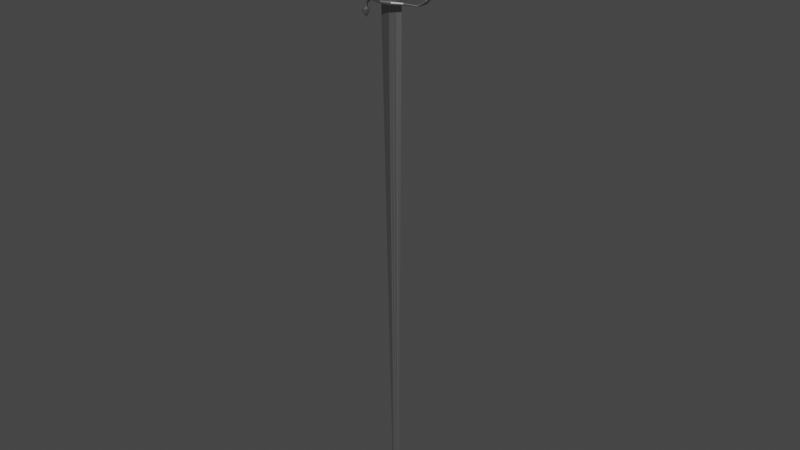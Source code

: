 # Source: LP_Degen_Unity.blend  (saved by Blender 2.82.7; exported with 4.5.12 LTS)
import bpy
from mathutils import Matrix  # noqa: F401  (used for matrix-valued properties, if any)

bpy.ops.wm.read_factory_settings(use_empty=True)
scene = bpy.context.scene
scene.name = 'Scene'

# ---- collections
col_collection = bpy.data.collections.new('Collection'); scene.collection.children.link(col_collection)

# ---- materials (node trees are filled in below, after node groups)
mat_material_001 = bpy.data.materials.new('Material.001')
mat_material_001.use_transparent_shadow = False
mat_material_002 = bpy.data.materials.new('Material.002')
mat_material_002.use_transparent_shadow = False
mat_material_003 = bpy.data.materials.new('Material.003')
mat_material_003.use_transparent_shadow = False
mat_material_004 = bpy.data.materials.new('Material.004')
mat_material_004.use_transparent_shadow = False

# ---- material node trees
mat_material_001.use_nodes = True; mat_material_001.node_tree.nodes.clear()
_N = mat_material_001.node_tree.nodes; _L = mat_material_001.node_tree.links
n0 = _N.new('ShaderNodeOutputMaterial'); n0.name = 'Material Output'; n0.location = (300, 300)
n1 = _N.new('ShaderNodeBsdfPrincipled'); n1.name = 'Principled BSDF'; n1.location = (10, 300)
n1.distribution = 'GGX'
n1.subsurface_method = 'BURLEY'
n1.inputs[0].default_value = (0.3931, 0.3931, 0.3931, 1.0)
n1.inputs[1].default_value = 1.0
n1.inputs[3].default_value = 1.45
n1.inputs[13].default_value = 1.0
n1.inputs[27].default_value = (0.0, 0.0, 0.0, 1.0)
n1.inputs[28].default_value = 1.0
_L.new(n1.outputs[0], n0.inputs[0])
n0.is_active_output = True
mat_material_002.use_nodes = True; mat_material_002.node_tree.nodes.clear()
_N = mat_material_002.node_tree.nodes; _L = mat_material_002.node_tree.links
n0 = _N.new('ShaderNodeOutputMaterial'); n0.name = 'Material Output'; n0.location = (300, 300)
n1 = _N.new('ShaderNodeBsdfPrincipled'); n1.name = 'Principled BSDF'; n1.location = (10, 300)
n1.distribution = 'GGX'
n1.subsurface_method = 'BURLEY'
n1.inputs[0].default_value = (0.001547, 0.001547, 0.001547, 1.0)
n1.inputs[3].default_value = 1.45
n1.inputs[13].default_value = 0.0
n1.inputs[27].default_value = (0.0, 0.0, 0.0, 1.0)
n1.inputs[28].default_value = 1.0
_L.new(n1.outputs[0], n0.inputs[0])
n0.is_active_output = True
mat_material_003.use_nodes = True; mat_material_003.node_tree.nodes.clear()
_N = mat_material_003.node_tree.nodes; _L = mat_material_003.node_tree.links
n0 = _N.new('ShaderNodeOutputMaterial'); n0.name = 'Material Output'; n0.location = (300, 300)
n1 = _N.new('ShaderNodeBsdfPrincipled'); n1.name = 'Principled BSDF'; n1.location = (10, 300)
n1.distribution = 'GGX'
n1.subsurface_method = 'BURLEY'
n1.inputs[0].default_value = (0.02198, 0.02198, 0.02198, 1.0)
n1.inputs[1].default_value = 1.0
n1.inputs[3].default_value = 1.45
n1.inputs[13].default_value = 1.0
n1.inputs[27].default_value = (0.0, 0.0, 0.0, 1.0)
n1.inputs[28].default_value = 1.0
_L.new(n1.outputs[0], n0.inputs[0])
n0.is_active_output = True
mat_material_004.use_nodes = True; mat_material_004.node_tree.nodes.clear()
_N = mat_material_004.node_tree.nodes; _L = mat_material_004.node_tree.links
n0 = _N.new('ShaderNodeOutputMaterial'); n0.name = 'Material Output'; n0.location = (300, 300)
n1 = _N.new('ShaderNodeBsdfPrincipled'); n1.name = 'Principled BSDF'; n1.location = (10, 300)
n1.distribution = 'GGX'
n1.subsurface_method = 'BURLEY'
n1.inputs[0].default_value = (0.5277, 0.5277, 0.5277, 1.0)
n1.inputs[1].default_value = 1.0
n1.inputs[3].default_value = 1.45
n1.inputs[13].default_value = 1.0
n1.inputs[27].default_value = (0.0, 0.0, 0.0, 1.0)
n1.inputs[28].default_value = 1.0
_L.new(n1.outputs[0], n0.inputs[0])
n0.is_active_output = True

# ---- world
world_world = bpy.data.worlds.new('World'); scene.world = world_world
world_world.use_nodes = True; world_world.node_tree.nodes.clear()
_N = world_world.node_tree.nodes; _L = world_world.node_tree.links
n0 = _N.new('ShaderNodeOutputWorld'); n0.name = 'World Output'; n0.location = (300, 300)
n1 = _N.new('ShaderNodeBackground'); n1.name = 'Background'; n1.location = (10, 300)
n1.inputs[0].default_value = (0.05088, 0.05088, 0.05088, 1.0)
_L.new(n1.outputs[0], n0.inputs[0])
n0.is_active_output = True
world_world.color = (0.05088, 0.05088, 0.05088)
world_world.use_sun_shadow = False
world_world.sun_shadow_jitter_overblur = 0.0

# ---- meshes
me_cube_001 = bpy.data.meshes.new('Cube.001')
me_cube_001.from_pydata([(-0.05482, -3.996, 0.006361), (-0.329, -4.102, 1.28), (-0.05482, -3.844, 0.006361), (-0.329, -3.737, 1.28), (0.01886, -3.966, 0.006361), (0.2931, -4.102, 1.28), (0.01886, -3.873, 0.006361), (0.2931, -3.737, 1.28), (-0.01798, -3.912, 0.002264), (-0.01798, -3.559, 1.28), (-0.01798, -3.928, 0.002264), (-0.01798, -4.281, 1.28), (-0.1436, -4.102, 0.06252), (-0.1436, -3.737, 0.06252), (0.1077, -3.737, 0.06252), (0.1077, -4.102, 0.06252), (-0.01798, -4.281, 0.06252), (-0.01798, -3.559, 0.06252), (-0.1165, -3.798, 0.03224), (0.08058, -3.798, 0.03224), (0.08058, -4.041, 0.03224), (-0.01798, -4.16, 0.03224), (-0.01798, -3.679, 0.03224), (-0.1165, -4.041, 0.03224), (-0.07677, -3.92, 0.006361), (-0.5143, -3.92, 1.28), (0.04081, -3.92, 0.006361), (0.4783, -3.92, 1.28), (-0.01798, -3.92, 0.00107), (0.1825, -3.92, 0.06252), (-0.2184, -3.92, 0.06252), (-0.1752, -3.92, 0.03224), (0.1393, -3.92, 0.03224), (-0.3325, -3.92, 1.287), (-0.2281, -3.331, 1.287), (-0.01798, -3.111, 1.287), (0.1922, -3.331, 1.287), (0.2966, -3.92, 1.287), (0.1922, -4.509, 1.287), (-0.01798, -4.728, 1.287), (-0.2281, -4.509, 1.287), (-0.3325, -3.92, 1.302), (-0.2281, -3.331, 1.302), (-0.01798, -3.111, 1.302), (0.1922, -3.331, 1.302), (0.2966, -3.92, 1.302), (0.1922, -4.509, 1.302), (-0.01798, -4.728, 1.302), (-0.2281, -4.509, 1.302), (-0.6969, -3.92, 1.28), (-0.8364, -3.51, 1.28), (-0.01798, -2.324, 1.28), (0.8359, -3.051, 1.281), (0.8359, -3.92, 1.281), (0.8359, -4.789, 1.281), (-0.01798, -5.516, 1.28), (-0.8364, -4.329, 1.28), (-0.8364, -4.329, 1.287), (0.8359, -3.92, 1.286), (0.8359, -3.051, 1.286), (-0.01798, -2.324, 1.287), (-0.6969, -3.92, 1.287), (-0.8364, -3.51, 1.287), (0.8359, -4.789, 1.286), (-0.01798, -5.516, 1.287), (-0.3205, -3.92, 1.449), (-0.2201, -3.353, 1.449), (-0.01798, -3.142, 1.449), (0.1841, -3.353, 1.449), (0.2846, -3.92, 1.449), (0.1841, -4.486, 1.449), (-0.01798, -4.697, 1.449), (-0.2201, -4.486, 1.449), (-0.01798, -4.941, 1.378), (-0.3205, -3.92, 1.472), (-0.2201, -3.353, 1.472), (-0.01798, -3.142, 1.472), (0.1841, -3.353, 1.472), (0.2846, -3.92, 1.472), (0.1841, -4.486, 1.472), (-0.01798, -4.697, 1.472), (-0.2201, -4.486, 1.472), (0.277, -4.664, 1.378), (-0.4595, -3.92, 1.378), (-0.3129, -4.664, 1.378), (-0.01798, -2.898, 1.378), (0.277, -3.175, 1.378), (0.4235, -3.92, 1.378), (-0.3129, -3.175, 1.378), (-0.01798, -4.941, 1.33), (-0.4201, -3.92, 1.33), (0.2507, -3.175, 1.33), (0.3842, -3.92, 1.33), (0.2507, -4.664, 1.33), (-0.2866, -4.664, 1.33), (-0.01798, -2.898, 1.33), (-0.2866, -3.175, 1.33), (0.2507, -4.664, 1.426), (-0.2866, -4.664, 1.426), (-0.01798, -2.898, 1.426), (-0.2866, -3.175, 1.426), (-0.01798, -4.941, 1.426), (-0.4201, -3.92, 1.426), (0.2507, -3.175, 1.426), (0.3842, -3.92, 1.426), (-0.01798, -4.728, 1.295), (0.1922, -4.509, 1.295), (-0.3325, -3.92, 1.295), (-0.2281, -4.509, 1.295), (-0.01798, -3.111, 1.295), (0.1922, -3.331, 1.295), (0.2966, -3.92, 1.295), (-0.2281, -3.331, 1.295), (0.2288, -4.612, 1.299), (-0.2648, -4.612, 1.299), (-0.01798, -2.97, 1.299), (-0.2648, -3.228, 1.299), (-0.01798, -4.869, 1.299), (-0.3874, -3.92, 1.299), (0.2288, -3.228, 1.299), (0.3515, -3.92, 1.299), (-0.01798, -4.728, 1.289), (-0.3325, -3.92, 1.289), (0.1922, -3.331, 1.289), (0.2966, -3.92, 1.289), (0.1922, -4.509, 1.289), (-0.2281, -4.509, 1.289), (-0.01798, -3.111, 1.289), (-0.2281, -3.331, 1.289), (0.1841, -3.353, 1.46), (-0.01798, -3.142, 1.46), (-0.2201, -4.486, 1.46), (-0.01798, -4.697, 1.46), (0.2846, -3.92, 1.46), (-0.2201, -3.353, 1.46), (0.1841, -4.486, 1.46), (-0.3205, -3.92, 1.46), (-0.01798, -2.986, 1.466), (-0.01798, -4.853, 1.466), (-0.2607, -3.239, 1.466), (-0.3813, -3.92, 1.466), (0.2247, -3.239, 1.466), (-0.2607, -4.6, 1.466), (0.3453, -3.92, 1.466), (0.2247, -4.6, 1.466), (0.2247, -3.239, 1.454), (-0.2607, -4.6, 1.454), (0.3453, -3.92, 1.454), (0.2247, -4.6, 1.454), (-0.01798, -2.986, 1.454), (-0.01798, -4.853, 1.454), (-0.2607, -3.239, 1.454), (-0.3813, -3.92, 1.454), (0.1922, -4.509, 1.292), (-0.2281, -4.509, 1.292), (-0.01798, -3.111, 1.292), (-0.2281, -3.331, 1.292), (-0.01798, -4.728, 1.292), (-0.3325, -3.92, 1.292), (0.1922, -3.331, 1.292), (0.2966, -3.92, 1.292), (0.2165, -4.577, 1.294), (-0.2524, -4.577, 1.294), (-0.01798, -3.018, 1.294), (-0.2524, -3.262, 1.294), (-0.01798, -4.822, 1.294), (-0.3689, -3.92, 1.294), (0.2165, -3.262, 1.294), (0.333, -3.92, 1.294), (-0.01798, -4.757, 1.305), (-0.3446, -3.92, 1.305), (0.2002, -3.309, 1.305), (0.3086, -3.92, 1.305), (0.2002, -4.53, 1.305), (-0.2362, -4.53, 1.305), (-0.01798, -3.082, 1.305), (-0.2362, -3.309, 1.305), (-0.01798, -4.783, 1.304), (-0.354, -3.92, 1.304), (0.2065, -3.291, 1.304), (0.318, -3.92, 1.304), (0.2065, -4.549, 1.304), (-0.2425, -4.549, 1.304), (-0.01798, -3.057, 1.304), (-0.2425, -3.291, 1.304), (-0.2506, -3.92, 1.474), (-0.1719, -3.476, 1.474), (-0.01359, -3.311, 1.474), (0.1447, -3.476, 1.474), (0.2234, -3.92, 1.474), (0.1447, -4.364, 1.474), (-0.01359, -4.529, 1.474), (-0.1719, -4.364, 1.474), (-0.5072, -3.92, 1.492), (-0.4266, -3.92, 1.485), (-0.2895, -3.146, 1.485), (-0.01359, -2.859, 1.485), (0.2623, -3.146, 1.485), (0.3994, -3.92, 1.485), (0.2623, -4.693, 1.485), (-0.01359, -4.981, 1.485), (-0.2895, -4.693, 1.485), (-0.3434, -2.995, 1.492), (-0.01359, -2.651, 1.492), (0.3162, -2.995, 1.492), (0.48, -3.92, 1.492), (0.3162, -4.844, 1.492), (-0.01359, -5.188, 1.492), (-0.3434, -4.844, 1.492), (0.3265, -4.873, 1.497), (-0.5215, -3.92, 1.502), (-0.3529, -2.968, 1.502), (-0.01359, -2.614, 1.502), (0.3257, -2.968, 1.502), (0.4913, -3.92, 1.504), (0.3257, -4.871, 1.502), (-0.01359, -5.225, 1.502), (-0.3529, -4.871, 1.502), (0.4917, -3.92, 1.495), (-0.01359, -2.612, 1.497), (-0.3537, -2.966, 1.497), (-0.5226, -3.92, 1.497), (-0.3537, -4.873, 1.497), (-0.01359, -5.228, 1.497), (0.3265, -2.966, 1.497), (-0.4921, -3.92, 1.507), (-0.3333, -3.023, 1.507), (-0.01359, -2.69, 1.507), (0.3061, -3.023, 1.507), (0.4649, -3.92, 1.507), (0.3061, -4.816, 1.507), (-0.01359, -5.15, 1.507), (-0.3333, -4.816, 1.507), (-0.1716, -3.92, 1.521), (-0.4494, -3.92, 1.513), (-0.3048, -3.104, 1.513), (-0.01359, -2.8, 1.513), (0.2776, -3.104, 1.513), (0.4222, -3.92, 1.513), (0.2776, -4.736, 1.513), (-0.01359, -5.04, 1.513), (-0.3048, -4.736, 1.513), (-0.1191, -3.624, 1.521), (-0.01359, -3.514, 1.521), (0.09197, -3.624, 1.521), (0.1444, -3.92, 1.521), (0.09197, -4.216, 1.521), (-0.01359, -4.326, 1.521), (-0.1191, -4.216, 1.521), (-0.05238, -3.92, 1.531), (-0.1716, -3.92, 1.528), (-0.1191, -3.624, 1.528), (-0.01359, -3.514, 1.528), (0.09197, -3.624, 1.528), (0.1444, -3.92, 1.528), (0.09197, -4.216, 1.528), (-0.01359, -4.326, 1.528), (-0.1191, -4.216, 1.528), (0.2077, -4.54, 1.518), (-0.03951, -3.847, 1.531), (-0.01359, -3.82, 1.531), (0.01233, -3.847, 1.531), (0.0252, -3.92, 1.531), (0.01233, -3.992, 1.531), (-0.01359, -4.019, 1.531), (-0.03951, -3.992, 1.531), (-0.01359, -3.92, 1.531), (0.3177, -3.92, 1.518), (-0.01359, -3.068, 1.518), (-0.2349, -3.299, 1.518), (-0.3449, -3.92, 1.518), (-0.2349, -4.54, 1.518), (-0.01359, -4.771, 1.518), (0.2077, -3.299, 1.518), (0.1562, -4.396, 1.478), (-0.1833, -4.396, 1.478), (-0.1833, -3.444, 1.478), (-0.2677, -3.92, 1.478), (-0.01359, -4.573, 1.478), (-0.01359, -3.267, 1.478), (0.1562, -3.444, 1.478), (0.2405, -3.92, 1.478), (0.4706, -4.039, 1.502), (0.4709, -4.039, 1.497), (0.4601, -4.101, 1.5), (0.4706, -3.8, 1.502), (0.4705, -3.801, 1.497), (0.4603, -3.742, 1.5), (-0.0808, -3.648, 0.06252), (-0.0364, -3.962, 0.004313), (-0.6969, -4.193, 1.287), (-0.6969, -3.647, 1.287), (-0.6969, -4.193, 1.28), (-0.1735, -3.648, 1.28), (-0.6969, -3.647, 1.28), (-0.1393, -4.727, 1.466), (-0.119, -3.248, 1.46), (-0.119, -4.592, 1.46), (-0.1231, -3.221, 1.289), (-0.1231, -4.619, 1.289), (-0.1414, -4.741, 1.299), (-0.1414, -3.099, 1.299), (-0.1231, -4.619, 1.295), (-0.1231, -3.221, 1.295), (-0.1523, -4.803, 1.426), (-0.1523, -3.037, 1.426), (-0.1523, -3.037, 1.33), (-0.1523, -4.803, 1.33), (-0.1655, -4.803, 1.378), (-0.1655, -3.037, 1.378), (-0.119, -3.248, 1.472), (-0.119, -4.592, 1.472), (-0.119, -3.248, 1.449), (-0.119, -4.592, 1.449), (-0.8364, -2.792, 1.287), (-0.8364, -5.047, 1.287), (-0.0808, -4.192, 0.06252), (-0.8364, -2.792, 1.28), (-0.1735, -4.192, 1.28), (-0.0364, -3.878, 0.004313), (-0.8364, -5.047, 1.28), (-0.1231, -3.221, 1.302), (-0.1231, -4.619, 1.302), (-0.1231, -3.221, 1.287), (-0.1231, -4.619, 1.287), (-0.04737, -3.92, 0.003716), (-0.06726, -3.739, 0.03224), (-0.06726, -4.101, 0.03224), (-0.1393, -3.113, 1.466), (-0.1393, -3.113, 1.454), (-0.1393, -4.727, 1.454), (-0.1231, -4.619, 1.292), (-0.1231, -3.221, 1.292), (-0.1352, -4.699, 1.294), (-0.1352, -3.14, 1.294), (-0.1271, -3.196, 1.305), (-0.1271, -4.644, 1.305), (-0.1302, -4.666, 1.304), (-0.1302, -3.174, 1.304), (-0.09275, -4.446, 1.474), (-0.09275, -3.393, 1.474), (-0.1515, -4.837, 1.485), (-0.1515, -3.002, 1.485), (-0.1785, -5.016, 1.492), (-0.1785, -2.823, 1.492), (-0.1833, -5.048, 1.502), (-0.1833, -2.791, 1.502), (-0.1836, -5.051, 1.497), (-0.1836, -2.789, 1.497), (-0.1734, -4.983, 1.507), (-0.1734, -2.857, 1.507), (-0.1592, -4.888, 1.513), (-0.1592, -2.952, 1.513), (-0.06637, -4.271, 1.521), (-0.06637, -3.569, 1.521), (-0.06637, -4.271, 1.528), (-0.06637, -3.569, 1.528), (-0.02655, -4.006, 1.531), (-0.02655, -3.834, 1.531), (-0.03299, -3.92, 1.531), (-0.1243, -4.656, 1.518), (-0.1243, -3.184, 1.518), (-0.09847, -3.355, 1.478), (-0.09847, -4.484, 1.478), (0.1375, -3.648, 1.28), (0.0004405, -3.947, 0.004313), (0.0004405, -3.892, 0.004313), (0.1375, -4.192, 1.28), (0.04484, -4.192, 0.06252), (0.04484, -3.648, 0.06252), (0.0313, -3.739, 0.03224), (0.0313, -4.101, 0.03224), (0.01141, -3.92, 0.003716), (0.08709, -3.221, 1.287), (0.08709, -4.619, 1.287), (0.08709, -3.221, 1.302), (0.08709, -4.619, 1.302), (0.409, -2.528, 1.28), (0.409, -5.311, 1.28), (0.409, -2.528, 1.287), (0.409, -5.311, 1.287), (0.08308, -3.248, 1.449), (0.08308, -4.592, 1.449), (0.08308, -3.248, 1.472), (0.08308, -4.592, 1.472), (0.1295, -4.803, 1.378), (0.1295, -3.037, 1.378), (0.1163, -3.037, 1.33), (0.1163, -4.803, 1.33), (0.1163, -4.803, 1.426), (0.1163, -3.037, 1.426), (0.08709, -4.619, 1.295), (0.08709, -3.221, 1.295), (0.1054, -4.741, 1.299), (0.1054, -3.099, 1.299), (0.08709, -3.221, 1.289), (0.08709, -4.619, 1.289), (0.08308, -4.592, 1.46), (0.08308, -3.248, 1.46), (0.1034, -4.727, 1.466), (0.1034, -3.113, 1.466), (0.1034, -3.113, 1.454), (0.1034, -4.727, 1.454), (0.08709, -3.221, 1.292), (0.08709, -4.619, 1.292), (0.09925, -3.14, 1.294), (0.09925, -4.699, 1.294), (0.09111, -4.644, 1.305), (0.09111, -3.196, 1.305), (0.09426, -3.174, 1.304), (0.09426, -4.666, 1.304), (0.06556, -3.393, 1.474), (0.06556, -4.446, 1.474), (0.1244, -3.002, 1.485), (0.1244, -4.837, 1.485), (0.1513, -2.823, 1.492), (0.1513, -5.016, 1.492), (0.1561, -2.791, 1.502), (0.1561, -5.048, 1.502), (0.1564, -2.789, 1.497), (0.1564, -5.051, 1.497), (0.1463, -2.857, 1.507), (0.1463, -4.983, 1.507), (0.132, -2.952, 1.513), (0.132, -4.888, 1.513), (0.03919, -3.569, 1.521), (0.03919, -4.271, 1.521), (0.03919, -3.569, 1.528), (0.03919, -4.271, 1.528), (-0.0006328, -3.834, 1.531), (-0.0006328, -4.006, 1.531), (0.005805, -3.92, 1.531), (0.09707, -3.184, 1.518), (0.09707, -4.656, 1.518), (0.07129, -3.355, 1.478), (0.07129, -4.484, 1.478), (-0.9176, -4.76, 1.28), (-0.9176, -4.617, 1.28), (-0.9176, -4.76, 1.287), (-0.9176, -4.617, 1.287), (-0.9176, -3.223, 1.28), (-0.9176, -3.223, 1.287), (-0.9176, -3.079, 1.287), (-0.9176, -3.079, 1.28), (1.892, -3.92, 1.319), (0.8489, -3.015, 1.284), (-0.009918, -2.275, 1.284), (0.8489, -4.825, 1.284), (-0.009903, -5.565, 1.284), (-0.7136, -3.694, 1.284), (-0.8583, -3.548, 1.284), (-0.8583, -4.292, 1.284), (-0.7136, -4.145, 1.284), (-0.8468, -5.093, 1.284), (-0.8477, -2.737, 1.284), (0.4327, -5.345, 1.284), (0.4327, -2.494, 1.284), (-0.9402, -3.24, 1.284), (-0.9402, -4.6, 1.284), (-0.9402, -4.754, 1.284), (-0.9402, -3.086, 1.284), (-0.6969, -4.027, 1.281), (-0.6969, -3.92, 1.28), (-0.6969, -4.027, 1.286), (-0.6969, -3.92, 1.287), (-0.7129, -3.771, 1.284), (-0.6969, -3.812, 1.286), (-0.6969, -3.812, 1.281), (-0.7129, -4.068, 1.284), (-1.008, -3.771, 1.275), (-0.9834, -4.027, 1.273), (-1.033, -4.027, 1.277), (-0.9834, -3.812, 1.273), (-1.008, -4.068, 1.275), (-0.9739, -3.92, 1.273), (-1.042, -3.92, 1.277), (-1.033, -3.812, 1.277), (-0.8525, -3.771, 1.281), (-0.8462, -4.027, 1.279), (-0.8588, -4.027, 1.283), (-0.8462, -3.812, 1.279), (-0.8525, -4.068, 1.281), (-0.8438, -3.92, 1.278), (-0.8613, -3.92, 1.284), (-0.8588, -3.812, 1.283), (-1.275, -3.92, 1.265), (-1.263, -4.027, 1.265), (-1.188, -3.92, 1.262), (-1.2, -3.812, 1.262), (-1.232, -3.771, 1.264), (-1.232, -4.068, 1.264), (-1.2, -4.027, 1.262), (-1.263, -3.812, 1.265), (-1.319, -3.92, 1.253), (-1.304, -4.027, 1.253), (-1.214, -3.92, 1.253), (-1.228, -3.812, 1.253), (-1.266, -3.771, 1.253), (-1.266, -4.068, 1.253), (-1.228, -4.027, 1.253), (-1.304, -3.812, 1.253), (-1.341, -4.145, 1.241), (-1.369, -3.934, 1.241), (-1.399, -3.942, 1.25), (-1.362, -4.213, 1.25), (-1.133, -3.942, 1.25), (-1.17, -3.67, 1.25), (-1.266, -3.566, 1.25), (-1.266, -4.317, 1.25), (-1.17, -4.213, 1.25), (-1.362, -3.67, 1.25), (-1.299, -3.914, 1.233), (-1.29, -3.981, 1.233), (-1.163, -3.934, 1.241), (-1.192, -3.723, 1.241), (-1.266, -3.642, 1.241), (-1.266, -4.226, 1.241), (-1.192, -4.145, 1.241), (-1.341, -3.723, 1.241), (-1.233, -3.914, 1.233), (-1.243, -3.848, 1.233), (-1.266, -3.822, 1.233), (-1.266, -4.007, 1.233), (-1.243, -3.981, 1.233), (-1.29, -3.848, 1.233), (-1.266, -3.914, 1.232), (-1.266, -3.825, 1.233), (1.739, -3.92, 1.295), (1.739, -4.267, 1.295), (1.739, -3.572, 1.295), (1.709, -3.518, 1.296), (1.68, -3.92, 1.297), (1.68, -4.267, 1.297), (1.68, -3.572, 1.297), (1.71, -4.321, 1.296), (1.88, -4.015, 1.319), (1.88, -3.824, 1.319), (1.849, -3.801, 1.319), (1.806, -3.92, 1.319), (1.818, -4.015, 1.319), (1.818, -3.824, 1.319), (1.849, -4.039, 1.319), (1.987, -3.92, 1.358), (1.975, -4.034, 1.358), (1.975, -3.806, 1.358), (1.918, -3.783, 1.358), (1.85, -3.92, 1.358), (1.862, -4.034, 1.358), (1.862, -3.806, 1.358), (1.918, -4.057, 1.358), (1.434, -3.207, 1.284), (1.434, -3.247, 1.286), (1.434, -4.593, 1.286), (1.434, -4.642, 1.284), (1.434, -3.92, 1.286), (1.449, -4.593, 1.282), (1.449, -3.247, 1.282), (1.449, -3.92, 1.282), (2.05, -3.92, 1.385), (2.007, -4.107, 1.385), (2.007, -3.733, 1.385), (1.942, -3.92, 1.429), (1.916, -3.643, 1.385), (1.782, -3.92, 1.385), (1.825, -4.107, 1.385), (1.825, -3.733, 1.385), (1.916, -4.196, 1.385), (2.052, -3.92, 1.41), (2.006, -4.118, 1.41), (2.006, -3.722, 1.41), (1.803, -3.696, 1.401), (1.911, -3.627, 1.41), (1.77, -3.92, 1.41), (1.815, -4.118, 1.41), (1.815, -3.722, 1.41), (1.911, -4.213, 1.41), (1.931, -4.032, 1.429), (1.931, -3.808, 1.429), (1.878, -3.785, 1.429), (1.815, -3.92, 1.429), (1.825, -4.032, 1.429), (1.825, -3.808, 1.429), (1.878, -4.055, 1.429), (1.771, -3.92, 1.401), (1.803, -4.144, 1.401), (1.911, -4.211, 1.401), (1.911, -3.629, 1.401), (2.019, -3.696, 1.401), (2.051, -3.92, 1.401), (2.019, -4.144, 1.401), (1.803, -3.696, 1.394), (1.803, -4.144, 1.394), (2.019, -3.696, 1.394), (2.051, -3.92, 1.394), (1.771, -3.92, 1.394), (1.911, -4.211, 1.394), (1.911, -3.629, 1.394), (2.019, -4.144, 1.394), (1.815, -3.92, 1.458), (1.804, -4.0, 1.457), (1.804, -3.84, 1.457), (0.7977, -3.92, 1.498), (1.773, -3.813, 1.456), (1.731, -3.92, 1.455), (1.742, -4.0, 1.455), (1.742, -3.84, 1.455), (1.773, -4.027, 1.456), (1.379, -3.92, 1.485), (1.371, -3.987, 1.484), (1.371, -3.852, 1.484), (1.352, -3.83, 1.483), (1.325, -3.92, 1.481), (1.333, -3.987, 1.481), (1.333, -3.852, 1.481), (1.352, -4.01, 1.483), (0.791, -3.982, 1.498), (0.791, -3.859, 1.498), (0.7827, -3.836, 1.496), (0.7777, -3.92, 1.494), (0.7744, -3.982, 1.494), (0.7744, -3.858, 1.494), (0.7827, -4.004, 1.496), (0.5048, -3.918, 1.503), (0.5163, -4.043, 1.502), (0.5163, -3.792, 1.502), (0.5163, -3.792, 1.499), (0.5045, -3.918, 1.496), (0.5163, -4.043, 1.496), (0.5163, -3.792, 1.496), (0.5163, -4.043, 1.499), (1.809, -3.92, 1.4), (1.911, -4.132, 1.4), (1.911, -3.708, 1.4), (1.989, -4.083, 1.4), (1.832, -3.757, 1.4), (1.832, -4.083, 1.4), (1.989, -3.757, 1.4), (2.013, -3.92, 1.4), (1.832, -3.757, 1.395), (1.832, -4.083, 1.395), (1.99, -3.757, 1.395), (2.013, -3.92, 1.395), (1.809, -3.92, 1.395), (1.911, -4.132, 1.395), (1.911, -3.708, 1.395), (1.99, -4.083, 1.395), (0.7626, -3.793, 1.499), (0.7626, -3.793, 1.496), (0.7265, -3.792, 1.494), (0.7368, -3.918, 1.494), (0.7775, -3.918, 1.499), (0.7626, -4.043, 1.499), (0.7626, -4.043, 1.496), (0.7265, -4.043, 1.494), (0.5884, -3.792, 1.506), (0.5884, -4.043, 1.506), (0.6905, -3.792, 1.506), (0.6905, -4.043, 1.506), (0.7626, -3.792, 1.502), (0.7626, -4.043, 1.502), (0.6904, -3.792, 1.492), (0.6904, -4.043, 1.492), (0.5884, -3.792, 1.492), (0.5884, -4.043, 1.492), (0.5808, -3.918, 1.507), (0.696, -3.918, 1.507), (0.7775, -3.918, 1.503), (0.696, -3.918, 1.492), (0.5808, -3.918, 1.492), (-0.3533, -2.967, 1.5), (-0.5221, -3.92, 1.5), (-0.3533, -4.872, 1.5), (-0.01359, -2.613, 1.5), (-0.01359, -5.227, 1.5), (0.3261, -4.872, 1.5), (0.3261, -2.967, 1.5), (-0.1834, -5.049, 1.5), (-0.1834, -2.79, 1.5), (0.1563, -2.79, 1.5), (0.1563, -5.049, 1.5), (0.6407, -4.043, 1.504), (0.537, -4.043, 1.5), (0.6332, -4.043, 1.494), (0.6944, -4.043, 1.499), (0.6105, -4.043, 1.5), (0.6049, -4.043, 1.497), (0.6464, -4.043, 1.498), (0.6105, -4.043, 1.498), (0.6159, -4.043, 1.5), (0.6771, -4.043, 1.499), (0.6311, -4.043, 1.495), (0.5612, -4.043, 1.499), (0.6418, -4.043, 1.503), (0.6407, -3.793, 1.504), (0.537, -3.793, 1.5), (0.6332, -3.793, 1.494), (0.6944, -3.793, 1.499), (0.6105, -3.793, 1.5), (0.6049, -3.793, 1.497), (0.6464, -3.793, 1.498), (0.6105, -3.793, 1.498), (0.6159, -3.793, 1.5), (0.6771, -3.793, 1.499), (0.6311, -3.793, 1.495), (0.5612, -3.793, 1.499), (0.6418, -3.793, 1.503)], [], [(30, 25, 3, 13), (369, 364, 7, 14), (29, 27, 5, 15), (316, 318, 1, 12), (372, 26, 4, 365), (40, 33, 61, 290, 57), (318, 11, 55, 320), (325, 28, 10, 289), (368, 367, 11, 16), (288, 293, 9, 17), (326, 288, 17, 22), (371, 368, 16, 21), (327, 316, 12, 23), (32, 29, 15, 20), (370, 369, 14, 19), (31, 30, 13, 18), (24, 31, 18, 2), (366, 370, 19, 6), (26, 32, 20, 4), (289, 327, 23, 0), (365, 371, 21, 10), (319, 326, 22, 8), (6, 19, 32, 26), (0, 23, 31, 24), (23, 12, 30, 31), (19, 14, 29, 32), (319, 8, 28, 325), (27, 7, 52, 53), (374, 39, 64, 380), (366, 6, 26, 372), (14, 7, 27, 29), (12, 1, 25, 30), (394, 115, 43, 375), (300, 117, 47, 322), (393, 113, 46, 376), (118, 114, 48, 41), (3, 25, 49, 294, 50), (323, 35, 60, 314), (25, 1, 56, 292, 49), (5, 27, 53, 54), (390, 99, 67, 381), (304, 101, 71, 313), (389, 97, 70, 382), (102, 98, 72, 65), (120, 119, 44, 45), (301, 116, 42, 321), (113, 120, 45, 46), (116, 118, 41, 42), (553, 555, 528, 534), (294, 49, 462, 467), (554, 552, 532, 531), (456, 446, 60, 379), (455, 447, 63, 380), (56, 320, 436, 437), (450, 449, 291, 62), (453, 448, 64, 315), (33, 34, 62, 291, 61), (364, 9, 51, 377), (36, 37, 58, 59), (293, 3, 50, 317), (373, 36, 59, 379), (37, 38, 63, 58), (367, 5, 54, 378), (324, 40, 57, 315), (328, 139, 75, 310), (143, 141, 77, 78), (400, 137, 76, 383), (295, 138, 80, 311), (104, 103, 68, 69), (305, 100, 66, 312), (97, 104, 69, 70), (100, 102, 65, 66), (383, 76, 187, 411), (311, 80, 191, 339), (384, 79, 190, 412), (74, 81, 192, 185), (144, 143, 78, 79), (139, 140, 74, 75), (140, 142, 81, 74), (399, 144, 79, 384), (96, 90, 83, 88), (93, 92, 87, 82), (306, 96, 88, 309), (92, 91, 86, 87), (90, 94, 84, 83), (388, 93, 82, 385), (307, 89, 73, 308), (387, 95, 85, 386), (408, 175, 95, 387), (336, 169, 89, 307), (407, 173, 93, 388), (170, 174, 94, 90), (172, 171, 91, 92), (335, 176, 96, 306), (173, 172, 92, 93), (176, 170, 90, 96), (88, 83, 102, 100), (82, 87, 104, 97), (309, 88, 100, 305), (87, 86, 103, 104), (83, 84, 98, 102), (385, 82, 97, 389), (308, 73, 101, 304), (386, 85, 99, 390), (164, 166, 107, 112), (161, 168, 111, 106), (334, 164, 112, 303), (168, 167, 110, 111), (166, 162, 108, 107), (406, 161, 106, 391), (333, 165, 105, 302), (405, 163, 109, 392), (112, 107, 118, 116), (106, 111, 120, 113), (303, 112, 116, 301), (111, 110, 119, 120), (107, 108, 114, 118), (391, 106, 113, 393), (302, 105, 117, 300), (392, 109, 115, 394), (373, 35, 127, 395), (324, 39, 121, 299), (374, 38, 125, 396), (33, 40, 126, 122), (37, 36, 123, 124), (323, 34, 128, 298), (38, 37, 124, 125), (34, 33, 122, 128), (402, 148, 135, 397), (152, 146, 131, 136), (151, 152, 136, 134), (148, 147, 133, 135), (330, 150, 132, 297), (401, 149, 130, 398), (147, 145, 129, 133), (329, 151, 134, 296), (397, 135, 144, 399), (136, 131, 142, 140), (134, 136, 140, 139), (135, 133, 143, 144), (297, 132, 138, 295), (398, 130, 137, 400), (133, 129, 141, 143), (296, 134, 139, 328), (312, 66, 151, 329), (69, 68, 145, 147), (381, 67, 149, 401), (313, 71, 150, 330), (70, 69, 147, 148), (66, 65, 152, 151), (65, 72, 146, 152), (382, 70, 148, 402), (395, 127, 155, 403), (299, 121, 157, 331), (396, 125, 153, 404), (122, 126, 154, 158), (124, 123, 159, 160), (298, 128, 156, 332), (125, 124, 160, 153), (128, 122, 158, 156), (403, 155, 163, 405), (331, 157, 165, 333), (404, 153, 161, 406), (158, 154, 162, 166), (160, 159, 167, 168), (332, 156, 164, 334), (153, 160, 168, 161), (156, 158, 166, 164), (184, 178, 170, 176), (181, 180, 172, 173), (338, 184, 176, 335), (180, 179, 171, 172), (178, 182, 174, 170), (410, 181, 173, 407), (337, 177, 169, 336), (409, 183, 175, 408), (375, 43, 183, 409), (322, 47, 177, 337), (376, 46, 181, 410), (41, 48, 182, 178), (45, 44, 179, 180), (321, 42, 184, 338), (46, 45, 180, 181), (42, 41, 178, 184), (363, 278, 200, 341), (435, 274, 199, 414), (277, 275, 201, 194), (276, 277, 194, 195), (78, 77, 188, 189), (310, 75, 186, 340), (79, 78, 189, 190), (75, 74, 185, 186), (194, 201, 208, 193), (195, 194, 193, 202), (199, 198, 205, 206), (342, 195, 202, 344), (434, 279, 196, 413), (281, 280, 197, 198), (362, 276, 195, 342), (274, 281, 198, 199), (670, 671, 217, 210), (669, 670, 210, 211), (192, 339, 363, 275), (677, 669, 211, 346), (414, 199, 206, 416), (341, 200, 207, 343), (413, 196, 203, 415), (198, 197, 204, 205), (211, 210, 225, 226), (215, 282, 214, 229, 230), (346, 211, 226, 350), (214, 285, 213, 228, 229), (679, 674, 215, 418), (676, 673, 216, 345), (678, 672, 212, 417), (205, 204, 224, 286, 218), (415, 203, 219, 419), (343, 207, 223, 347), (416, 206, 209, 420), (344, 202, 220, 348), (206, 205, 218, 283, 209), (202, 193, 221, 220), (193, 208, 222, 221), (349, 231, 240, 351), (422, 230, 239, 424), (225, 232, 241, 234), (226, 225, 234, 235), (210, 217, 232, 225), (418, 215, 230, 422), (345, 216, 231, 349), (417, 212, 227, 421), (270, 271, 248, 233), (269, 270, 233, 242), (258, 267, 245, 246), (361, 269, 242, 354), (421, 227, 236, 423), (229, 228, 237, 238), (350, 226, 235, 352), (230, 229, 238, 239), (425, 243, 252, 427), (353, 247, 256, 355), (426, 246, 255, 428), (233, 248, 257, 250), (433, 258, 246, 426), (360, 272, 247, 353), (432, 268, 243, 425), (267, 273, 244, 245), (250, 257, 265, 249), (251, 250, 249, 259), (255, 254, 262, 263), (356, 251, 259, 358), (245, 244, 253, 254), (354, 242, 251, 356), (246, 245, 254, 255), (242, 233, 250, 251), (359, 249, 265, 357), (431, 266, 264, 430), (429, 260, 266, 431), (358, 259, 249, 359), (428, 255, 263, 430), (355, 256, 264, 357), (427, 252, 260, 429), (254, 253, 261, 262), (238, 237, 273, 267), (423, 236, 268, 432), (351, 240, 272, 360), (424, 239, 258, 433), (352, 235, 269, 361), (239, 238, 267, 258), (235, 234, 270, 269), (234, 241, 271, 270), (190, 189, 281, 274), (340, 186, 276, 362), (189, 188, 280, 281), (411, 187, 279, 434), (186, 185, 277, 276), (185, 192, 275, 277), (412, 190, 274, 435), (339, 191, 278, 363), (257, 355, 357, 265), (224, 675, 287, 286), (209, 283, 284, 674), (241, 351, 360, 271), (452, 451, 57, 290), (149, 329, 296, 130), (131, 297, 295, 142), (130, 296, 328, 137), (67, 312, 329, 149), (72, 313, 330, 146), (126, 299, 331, 154), (127, 298, 332, 155), (154, 331, 333, 162), (155, 332, 334, 163), (183, 338, 335, 175), (182, 337, 336, 174), (48, 322, 337, 182), (43, 321, 338, 183), (275, 363, 341, 201), (76, 310, 340, 187), (196, 342, 344, 203), (279, 362, 342, 196), (672, 677, 346, 212), (201, 341, 343, 208), (212, 346, 350, 227), (236, 352, 361, 268), (671, 676, 345, 217), (208, 343, 347, 222), (203, 344, 348, 219), (187, 340, 362, 279), (232, 349, 351, 241), (217, 345, 349, 232), (268, 361, 354, 243), (227, 350, 352, 236), (248, 353, 355, 257), (271, 360, 353, 248), (252, 356, 358, 260), (243, 354, 356, 252), (266, 359, 357, 264), (260, 358, 359, 266), (292, 452, 468, 461), (146, 330, 297, 131), (35, 323, 298, 127), (40, 324, 299, 126), (108, 302, 300, 114), (109, 303, 301, 115), (162, 333, 302, 108), (163, 334, 303, 109), (84, 308, 304, 98), (85, 309, 305, 99), (175, 335, 306, 95), (174, 336, 307, 94), (94, 307, 308, 84), (95, 306, 309, 85), (81, 311, 339, 192), (99, 305, 312, 67), (142, 295, 311, 81), (137, 328, 310, 76), (39, 324, 315, 64), (9, 293, 317, 51), (453, 315, 438, 459), (446, 454, 314, 60), (115, 301, 321, 43), (98, 304, 313, 72), (34, 323, 314, 62), (114, 300, 322, 48), (2, 319, 325, 24), (2, 18, 326, 319), (10, 21, 327, 289), (21, 16, 316, 327), (18, 13, 288, 326), (13, 3, 293, 288), (24, 325, 289, 0), (1, 318, 320, 56), (16, 11, 318, 316), (191, 412, 435, 278), (188, 411, 434, 280), (240, 424, 433, 272), (237, 423, 432, 273), (253, 427, 429, 261), (256, 428, 430, 264), (261, 429, 431, 262), (262, 431, 430, 263), (273, 432, 425, 244), (272, 433, 426, 247), (247, 426, 428, 256), (244, 425, 427, 253), (228, 421, 423, 237), (213, 417, 421, 228), (216, 418, 422, 231), (231, 422, 424, 240), (207, 416, 420, 223), (204, 415, 419, 224), (675, 678, 417, 213), (673, 679, 418, 216), (197, 413, 415, 204), (200, 414, 416, 207), (280, 434, 413, 197), (278, 435, 414, 200), (47, 376, 410, 177), (44, 375, 409, 179), (179, 409, 408, 171), (177, 410, 407, 169), (157, 404, 406, 165), (159, 403, 405, 167), (121, 396, 404, 157), (123, 395, 403, 159), (71, 382, 402, 150), (68, 381, 401, 145), (129, 398, 400, 141), (132, 397, 399, 138), (145, 401, 398, 129), (150, 402, 397, 132), (39, 374, 396, 121), (36, 373, 395, 123), (110, 392, 394, 119), (105, 391, 393, 117), (167, 405, 392, 110), (165, 406, 391, 105), (86, 386, 390, 103), (73, 385, 389, 101), (169, 407, 388, 89), (171, 408, 387, 91), (91, 387, 386, 86), (89, 388, 385, 73), (138, 399, 384, 80), (80, 384, 412, 191), (77, 383, 411, 188), (141, 400, 383, 77), (11, 367, 378, 55), (35, 373, 379, 60), (7, 364, 377, 52), (448, 455, 380, 64), (445, 456, 379, 59), (101, 389, 382, 71), (103, 390, 381, 68), (117, 393, 376, 47), (119, 394, 375, 44), (8, 366, 372, 28), (38, 374, 380, 63), (4, 20, 371, 365), (8, 22, 370, 366), (22, 17, 369, 370), (20, 15, 368, 371), (15, 5, 367, 368), (28, 372, 365, 10), (17, 9, 364, 369), (460, 457, 441, 442), (458, 459, 438, 439), (317, 50, 440, 443), (451, 56, 437, 458), (62, 314, 442, 441), (454, 317, 443, 460), (315, 57, 439, 438), (450, 62, 441, 457), (50, 450, 457, 440), (314, 454, 460, 442), (57, 451, 458, 439), (437, 436, 459, 458), (443, 440, 457, 460), (52, 377, 456, 445), (55, 378, 455, 448), (51, 317, 454, 446), (320, 453, 459, 436), (291, 449, 465, 466), (292, 56, 451, 452), (320, 55, 448, 453), (50, 294, 449, 450), (378, 54, 447, 455), (377, 51, 446, 456), (550, 551, 533, 530), (61, 291, 466, 464), (552, 553, 534, 532), (449, 294, 467, 465), (452, 290, 463, 468), (49, 292, 461, 462), (290, 61, 464, 463), (479, 483, 475, 471), (480, 482, 474, 472), (477, 480, 472, 469), (478, 481, 473, 470), (481, 479, 471, 473), (483, 484, 476, 475), (484, 477, 469, 476), (482, 478, 470, 474), (474, 470, 491, 487), (471, 475, 485, 486), (469, 472, 488, 489), (473, 471, 486, 490), (462, 461, 478, 482), (466, 465, 477, 484), (464, 466, 484, 483), (468, 463, 479, 481), (461, 468, 481, 478), (465, 467, 480, 477), (467, 462, 482, 480), (463, 464, 483, 479), (486, 485, 493, 494), (489, 488, 496, 497), (490, 486, 494, 498), (492, 489, 497, 500), (475, 476, 492, 485), (470, 473, 490, 491), (472, 474, 487, 488), (476, 469, 489, 492), (500, 497, 507, 510), (496, 495, 505, 506), (499, 498, 508, 509), (493, 500, 510, 503), (487, 491, 499, 495), (485, 492, 500, 493), (491, 490, 498, 499), (488, 487, 495, 496), (509, 508, 516, 517), (503, 510, 518, 502), (505, 509, 517, 513), (504, 503, 502, 501), (498, 494, 504, 508), (497, 496, 506, 507), (494, 493, 503, 504), (495, 499, 509, 505), (501, 502, 511, 512), (515, 514, 520, 521), (516, 501, 512, 522), (518, 515, 521, 524), (506, 505, 513, 514), (510, 507, 515, 518), (508, 504, 501, 516), (507, 506, 514, 515), (511, 524, 521, 526, 525), (519, 523, 522, 525), (525, 522, 512, 511), (525, 526, 521, 520, 519), (513, 517, 523, 519), (502, 518, 524, 511), (517, 516, 522, 523), (514, 513, 519, 520), (530, 533, 540, 537), (527, 529, 536, 444), (529, 530, 537, 536), (533, 531, 538, 540), (556, 550, 530, 529), (551, 554, 531, 533), (557, 556, 529, 527), (555, 557, 527, 528), (536, 537, 545, 544), (540, 538, 546, 548), (539, 541, 549, 547), (535, 444, 542, 543), (534, 528, 535, 541), (531, 532, 539, 538), (528, 527, 444, 535), (532, 534, 541, 539), (543, 542, 558, 559), (546, 547, 564, 563), (549, 543, 559, 566), (545, 548, 565, 562), (444, 536, 544, 542), (537, 540, 548, 545), (541, 535, 543, 549), (538, 539, 547, 546), (54, 53, 557, 555), (53, 52, 556, 557), (59, 58, 554, 551), (52, 445, 550, 556), (63, 447, 553, 552), (445, 59, 551, 550), (58, 63, 552, 554), (447, 54, 555, 553), (588, 587, 569, 567), (587, 586, 571, 569), (570, 583, 572, 574), (584, 585, 575, 573), (547, 549, 566, 564), (548, 546, 563, 565), (544, 545, 562, 560), (542, 544, 560, 558), (574, 572, 579, 581), (573, 575, 582, 580), (568, 567, 561, 576), (572, 573, 580, 579), (586, 570, 574, 571), (585, 589, 568, 575), (583, 584, 573, 572), (589, 588, 567, 568), (576, 561, 598, 599), (579, 580, 604, 603), (582, 576, 599, 606), (578, 581, 605, 602), (569, 571, 578, 577), (567, 569, 577, 561), (571, 574, 581, 578), (575, 568, 576, 582), (633, 637, 588, 589), (630, 635, 584, 583), (631, 633, 589, 585), (632, 634, 570, 586), (635, 631, 585, 584), (634, 630, 583, 570), (636, 632, 586, 587), (637, 636, 587, 588), (558, 560, 592, 593), (560, 562, 596, 592), (565, 563, 594, 590), (564, 566, 595, 591), (562, 565, 590, 596), (566, 559, 597, 595), (563, 564, 591, 594), (559, 558, 593, 597), (604, 606, 614, 612), (599, 598, 607, 608), (603, 604, 612, 611), (606, 599, 608, 614), (580, 582, 606, 604), (581, 579, 603, 605), (577, 578, 602, 600), (561, 577, 600, 598), (611, 612, 619, 618), (614, 608, 615, 621), (610, 613, 620, 617), (607, 609, 616, 601), (605, 603, 611, 613), (600, 602, 610, 609), (598, 600, 609, 607), (602, 605, 613, 610), (608, 607, 601, 615), (612, 614, 621, 619), (613, 611, 618, 620), (609, 610, 617, 616), (641, 640, 636, 637), (640, 644, 632, 636), (638, 642, 630, 634), (639, 643, 631, 635), (644, 638, 634, 632), (643, 645, 633, 631), (642, 639, 635, 630), (645, 641, 637, 633), (597, 593, 641, 645), (594, 591, 639, 642), (595, 597, 645, 643), (596, 590, 638, 644), (591, 595, 643, 639), (590, 594, 642, 638), (592, 596, 644, 640), (593, 592, 640, 641), (619, 621, 652, 653), (615, 601, 650, 651), (618, 619, 653, 649), (621, 615, 651, 652), (620, 618, 649, 648), (616, 617, 647, 646), (601, 616, 646, 650), (617, 620, 648, 647), (664, 655, 657, 665), (665, 657, 659, 666), (649, 653, 661, 667), (667, 661, 663, 668), (668, 663, 627, 626), (657, 655, 623, 629, 627, 663, 661, 653, 652, 692, 691, 690, 689, 688, 687, 686, 685, 684, 683, 682, 681, 680, 651, 659), (622, 623, 655, 664), (624, 622, 664, 654), (662, 668, 626, 628), (660, 667, 668, 662), (648, 649, 667, 660), (656, 665, 666, 658), (654, 664, 665, 656), (658, 666, 650, 646), (666, 659, 651, 650), (223, 420, 679, 673), (224, 419, 678, 675), (222, 347, 676, 671), (219, 348, 677, 672), (419, 219, 672, 678), (347, 223, 673, 676), (420, 209, 674, 679), (348, 220, 669, 677), (220, 221, 670, 669), (221, 222, 671, 670), (625, 628, 286, 287), (674, 284, 282, 215), (287, 675, 213, 285), (628, 626, 218, 286), (624, 625, 287, 285), (623, 622, 214, 282), (627, 629, 284, 283), (629, 623, 282, 284), (626, 627, 283, 218), (622, 624, 285, 214), (646, 693, 694, 695, 696, 697, 698, 699, 700, 701, 702, 703, 704, 705, 647), (651, 680, 681, 682, 683, 684, 685, 686, 687, 688, 689, 690, 691, 692, 652), (625, 628, 662, 660, 648, 647, 705, 704, 703, 702, 701, 700, 699, 698, 697, 696, 695, 694, 693, 646, 658, 656, 654, 624)])
me_cube_001.polygons.foreach_set('material_index', [0, 0, 0, 0, 0, 0, 0, 0, 0, 0, 0, 0, 0, 0, 0, 0, 0, 0, 0, 0, 0, 0, 0, 0, 0, 0, 0, 0, 0, 0, 0, 0, 0, 0, 0, 0, 0, 0, 0, 0, 1, 1, 1, 1, 0, 0, 0, 0, 0, 0, 0, 0, 0, 0, 0, 0, 0, 0, 0, 0, 0, 0, 0, 0, 0, 0, 0, 0, 1, 1, 1, 1, 0, 0, 0, 0, 0, 0, 0, 0, 1, 1, 1, 1, 1, 1, 1, 1, 1, 1, 1, 1, 1, 1, 1, 1, 1, 1, 1, 1, 1, 1, 1, 1, 0, 0, 0, 0, 0, 0, 0, 0, 0, 0, 0, 0, 0, 0, 0, 0, 0, 0, 0, 0, 0, 0, 0, 0, 0, 0, 0, 0, 0, 0, 0, 0, 0, 0, 0, 0, 0, 0, 0, 0, 0, 0, 0, 0, 0, 0, 0, 0, 0, 0, 0, 0, 0, 0, 0, 0, 0, 0, 0, 0, 0, 0, 0, 0, 0, 0, 0, 0, 0, 0, 0, 0, 0, 0, 0, 0, 0, 0, 0, 0, 0, 0, 0, 0, 0, 0, 0, 0, 0, 0, 0, 0, 0, 0, 0, 0, 0, 0, 0, 0, 0, 0, 0, 0, 0, 0, 0, 0, 0, 0, 0, 0, 0, 0, 0, 0, 0, 0, 0, 0, 0, 0, 0, 0, 0, 0, 0, 0, 0, 0, 0, 0, 0, 0, 0, 0, 0, 0, 0, 0, 0, 0, 0, 0, 0, 0, 0, 0, 0, 0, 0, 0, 0, 0, 0, 0, 0, 0, 0, 0, 0, 0, 0, 0, 0, 0, 0, 0, 0, 0, 0, 0, 0, 0, 0, 0, 0, 0, 0, 0, 0, 0, 0, 0, 0, 0, 0, 0, 0, 0, 0, 0, 0, 0, 0, 0, 0, 0, 0, 0, 0, 0, 0, 0, 0, 0, 0, 0, 0, 0, 0, 0, 0, 0, 0, 0, 0, 0, 0, 0, 0, 0, 0, 1, 1, 1, 1, 1, 1, 0, 1, 0, 0, 0, 0, 0, 0, 0, 1, 0, 0, 0, 0, 0, 0, 0, 0, 0, 0, 0, 0, 0, 0, 0, 0, 0, 0, 0, 0, 0, 0, 0, 0, 0, 0, 0, 0, 0, 0, 0, 0, 0, 0, 0, 0, 0, 0, 0, 0, 0, 0, 0, 0, 0, 0, 0, 0, 0, 0, 0, 0, 0, 0, 0, 1, 1, 1, 1, 1, 1, 0, 0, 0, 0, 0, 0, 0, 0, 0, 1, 1, 0, 0, 0, 0, 0, 0, 0, 0, 0, 0, 0, 0, 0, 0, 0, 0, 0, 0, 0, 0, 0, 0, 0, 0, 0, 0, 0, 0, 0, 0, 0, 0, 0, 0, 0, 0, 0, 0, 0, 0, 0, 0, 0, 0, 0, 0, 0, 0, 0, 0, 0, 0, 0, 0, 0, 0, 0, 0, 0, 0, 0, 0, 0, 0, 0, 0, 0, 0, 0, 0, 0, 0, 0, 0, 0, 0, 0, 0, 0, 0, 0, 0, 0, 0, 0, 0, 0, 0, 0, 0, 0, 0, 0, 0, 0, 0, 0, 0, 0, 0, 0, 0, 0, 0, 0, 0, 0, 0, 0, 0, 0, 0, 0, 0, 0, 0, 0, 0, 0, 0, 0, 0, 0, 0, 0, 0, 0, 0, 0, 0, 0, 0, 0, 0, 0, 0, 0, 0, 0, 0, 0, 0, 0, 0, 0, 0, 0, 0, 0, 0, 0, 0, 0, 0, 0, 0, 0, 0, 0, 0, 0, 0, 0, 0, 0, 0, 0, 0, 0, 0, 0, 0, 0, 0, 0, 0, 0, 0, 0, 0, 0, 0, 0, 0, 0, 0, 0, 0, 0, 0, 0, 0, 0, 0, 0, 0, 0, 0, 0, 0, 0, 0, 0, 0, 0, 0, 0, 0, 0, 0, 0, 0, 0, 0, 0, 0, 0, 0, 0, 0, 0, 0, 0, 0, 0, 0, 0, 0, 0, 0, 0, 0, 0, 0, 0, 0, 0, 0, 0, 0, 0, 0, 0, 0, 0, 0, 0, 0, 0, 0, 0, 0, 2, 2, 0])
_uv = me_cube_001.uv_layers.new(name='UVMap')
_uv.uv.foreach_set('vector', [0.387, 0.125, 0.625, 0.125, 0.625, 0.25, 0.387, 0.25, 0.387, 0.4375, 0.625, 0.4375, 0.625, 0.5, 0.387, 0.5, 0.387, 0.625, 0.625, 0.625, 0.625, 0.75, 0.387, 0.75, 0.387, 0.9375, 0.625, 0.9375, 0.625, 1.0, 0.387, 1.0, 0.3125, 0.625, 0.375, 0.625, 0.375, 0.75, 0.3125, 0.75, 0.625, 0.0, 0.625, 0.125, 0.625, 0.125, 0.625, 0.0625, 0.625, 0.0, 0.625, 0.9375, 0.625, 0.875, 0.625, 0.875, 0.625, 0.9375, 0.1875, 0.625, 0.25, 0.625, 0.25, 0.75, 0.1875, 0.75, 0.387, 0.8125, 0.625, 0.8125, 0.625, 0.875, 0.387, 0.875, 0.387, 0.3125, 0.625, 0.3125, 0.625, 0.375, 0.387, 0.375, 0.381, 0.3125, 0.387, 0.3125, 0.387, 0.375, 0.381, 0.375, 0.381, 0.8125, 0.387, 0.8125, 0.387, 0.875, 0.381, 0.875, 0.381, 0.9375, 0.387, 0.9375, 0.387, 1.0, 0.381, 1.0, 0.381, 0.625, 0.387, 0.625, 0.387, 0.75, 0.381, 0.75, 0.381, 0.4375, 0.387, 0.4375, 0.387, 0.5, 0.381, 0.5, 0.381, 0.125, 0.387, 0.125, 0.387, 0.25, 0.381, 0.25, 0.375, 0.125, 0.381, 0.125, 0.381, 0.25, 0.375, 0.25, 0.375, 0.4375, 0.381, 0.4375, 0.381, 0.5, 0.375, 0.5, 0.375, 0.625, 0.381, 0.625, 0.381, 0.75, 0.375, 0.75, 0.375, 0.9375, 0.381, 0.9375, 0.381, 1.0, 0.375, 1.0, 0.375, 0.8125, 0.381, 0.8125, 0.381, 0.875, 0.375, 0.875, 0.375, 0.3125, 0.381, 0.3125, 0.381, 0.375, 0.375, 0.375, 0.375, 0.5, 0.381, 0.5, 0.381, 0.625, 0.375, 0.625, 0.375, 0.0, 0.381, 0.0, 0.381, 0.125, 0.375, 0.125, 0.381, 0.0, 0.387, 0.0, 0.387, 0.125, 0.381, 0.125, 0.381, 0.5, 0.387, 0.5, 0.387, 0.625, 0.381, 0.625, 0.1875, 0.5, 0.25, 0.5, 0.25, 0.625, 0.1875, 0.625, 0.625, 0.625, 0.625, 0.5, 0.625, 0.5, 0.625, 0.625, 0.625, 0.8125, 0.625, 0.875, 0.625, 0.875, 0.625, 0.8125, 0.3125, 0.5, 0.375, 0.5, 0.375, 0.625, 0.3125, 0.625, 0.387, 0.5, 0.625, 0.5, 0.625, 0.625, 0.387, 0.625, 0.387, 0.0, 0.625, 0.0, 0.625, 0.125, 0.387, 0.125, 0.625, 0.4375, 0.625, 0.375, 0.625, 0.375, 0.625, 0.4375, 0.625, 0.9375, 0.625, 0.875, 0.625, 0.875, 0.625, 0.9375, 0.625, 0.8125, 0.625, 0.75, 0.625, 0.75, 0.625, 0.8125, 0.625, 0.125, 0.625, 0.0, 0.625, 0.0, 0.625, 0.125, 0.625, 0.25, 0.625, 0.125, 0.625, 0.125, 0.625, 0.1875, 0.625, 0.25, 0.625, 0.3125, 0.625, 0.375, 0.625, 0.375, 0.625, 0.3125, 0.625, 0.125, 0.625, 0.0, 0.625, 0.0, 0.625, 0.0625, 0.625, 0.125, 0.625, 0.75, 0.625, 0.625, 0.625, 0.625, 0.625, 0.75, 0.625, 0.4375, 0.625, 0.375, 0.625, 0.375, 0.625, 0.4375, 0.625, 0.9375, 0.625, 0.875, 0.625, 0.875, 0.625, 0.9375, 0.625, 0.8125, 0.625, 0.75, 0.625, 0.75, 0.625, 0.8125, 0.625, 0.125, 0.625, 0.0, 0.625, 0.0, 0.625, 0.125, 0.625, 0.625, 0.625, 0.5, 0.625, 0.5, 0.625, 0.625, 0.625, 0.3125, 0.625, 0.25, 0.625, 0.25, 0.625, 0.3125, 0.625, 0.75, 0.625, 0.625, 0.625, 0.625, 0.625, 0.75, 0.625, 0.25, 0.625, 0.125, 0.625, 0.125, 0.625, 0.25, 0.625, 0.75, 0.625, 0.75, 0.625, 0.75, 0.625, 0.75, 0.625, 0.1875, 0.625, 0.125, 0.625, 0.125, 0.625, 0.1875, 0.625, 0.625, 0.625, 0.75, 0.625, 0.75, 0.625, 0.625, 0.625, 0.4375, 0.625, 0.375, 0.625, 0.375, 0.625, 0.4375, 0.625, 0.8125, 0.625, 0.75, 0.625, 0.75, 0.625, 0.8125, 0.625, 1.0, 0.625, 0.9375, 0.625, 0.9375, 0.625, 1.0, 0.625, 0.25, 0.625, 0.1875, 0.625, 0.1875, 0.625, 0.25, 0.625, 0.9375, 0.625, 0.875, 0.625, 0.875, 0.625, 0.9375, 0.625, 0.125, 0.625, 0.25, 0.625, 0.25, 0.625, 0.1875, 0.625, 0.125, 0.625, 0.4375, 0.625, 0.375, 0.625, 0.375, 0.625, 0.4375, 0.625, 0.5, 0.625, 0.625, 0.625, 0.625, 0.625, 0.5, 0.625, 0.3125, 0.625, 0.25, 0.625, 0.25, 0.625, 0.3125, 0.625, 0.4375, 0.625, 0.5, 0.625, 0.5, 0.625, 0.4375, 0.625, 0.625, 0.625, 0.75, 0.625, 0.75, 0.625, 0.625, 0.625, 0.8125, 0.625, 0.75, 0.625, 0.75, 0.625, 0.8125, 0.625, 0.9375, 0.625, 1.0, 0.625, 1.0, 0.625, 0.9375, 0.625, 0.3125, 0.625, 0.25, 0.625, 0.25, 0.625, 0.3125, 0.625, 0.625, 0.625, 0.5, 0.625, 0.5, 0.625, 0.625, 0.625, 0.4375, 0.625, 0.375, 0.625, 0.375, 0.625, 0.4375, 0.625, 0.9375, 0.625, 0.875, 0.625, 0.875, 0.625, 0.9375, 0.625, 0.625, 0.625, 0.5, 0.625, 0.5, 0.625, 0.625, 0.625, 0.3125, 0.625, 0.25, 0.625, 0.25, 0.625, 0.3125, 0.625, 0.75, 0.625, 0.625, 0.625, 0.625, 0.625, 0.75, 0.625, 0.25, 0.625, 0.125, 0.625, 0.125, 0.625, 0.25, 0.625, 0.4375, 0.625, 0.375, 0.625, 0.375, 0.625, 0.4375, 0.625, 0.9375, 0.625, 0.875, 0.625, 0.875, 0.625, 0.9375, 0.625, 0.8125, 0.625, 0.75, 0.625, 0.75, 0.625, 0.8125, 0.625, 0.125, 0.625, 0.0, 0.625, 0.0, 0.625, 0.125, 0.625, 0.75, 0.625, 0.625, 0.625, 0.625, 0.625, 0.75, 0.625, 0.25, 0.625, 0.125, 0.625, 0.125, 0.625, 0.25, 0.625, 0.125, 0.625, 0.0, 0.625, 0.0, 0.625, 0.125, 0.625, 0.8125, 0.625, 0.75, 0.625, 0.75, 0.625, 0.8125, 0.625, 0.25, 0.625, 0.125, 0.625, 0.125, 0.625, 0.25, 0.625, 0.75, 0.625, 0.625, 0.625, 0.625, 0.625, 0.75, 0.625, 0.3125, 0.625, 0.25, 0.625, 0.25, 0.625, 0.3125, 0.625, 0.625, 0.625, 0.5, 0.625, 0.5, 0.625, 0.625, 0.625, 0.125, 0.625, 0.0, 0.625, 0.0, 0.625, 0.125, 0.625, 0.8125, 0.625, 0.75, 0.625, 0.75, 0.625, 0.8125, 0.625, 0.9375, 0.625, 0.875, 0.625, 0.875, 0.625, 0.9375, 0.625, 0.4375, 0.625, 0.375, 0.625, 0.375, 0.625, 0.4375, 0.625, 0.4375, 0.625, 0.375, 0.625, 0.375, 0.625, 0.4375, 0.625, 0.9375, 0.625, 0.875, 0.625, 0.875, 0.625, 0.9375, 0.625, 0.8125, 0.625, 0.75, 0.625, 0.75, 0.625, 0.8125, 0.625, 0.125, 0.625, 0.0, 0.625, 0.0, 0.625, 0.125, 0.625, 0.625, 0.625, 0.5, 0.625, 0.5, 0.625, 0.625, 0.625, 0.3125, 0.625, 0.25, 0.625, 0.25, 0.625, 0.3125, 0.625, 0.75, 0.625, 0.625, 0.625, 0.625, 0.625, 0.75, 0.625, 0.25, 0.625, 0.125, 0.625, 0.125, 0.625, 0.25, 0.625, 0.25, 0.625, 0.125, 0.625, 0.125, 0.625, 0.25, 0.625, 0.75, 0.625, 0.625, 0.625, 0.625, 0.625, 0.75, 0.625, 0.3125, 0.625, 0.25, 0.625, 0.25, 0.625, 0.3125, 0.625, 0.625, 0.625, 0.5, 0.625, 0.5, 0.625, 0.625, 0.625, 0.125, 0.625, 0.0, 0.625, 0.0, 0.625, 0.125, 0.625, 0.8125, 0.625, 0.75, 0.625, 0.75, 0.625, 0.8125, 0.625, 0.9375, 0.625, 0.875, 0.625, 0.875, 0.625, 0.9375, 0.625, 0.4375, 0.625, 0.375, 0.625, 0.375, 0.625, 0.4375, 0.625, 0.25, 0.625, 0.125, 0.625, 0.125, 0.625, 0.25, 0.625, 0.75, 0.625, 0.625, 0.625, 0.625, 0.625, 0.75, 0.625, 0.3125, 0.625, 0.25, 0.625, 0.25, 0.625, 0.3125, 0.625, 0.625, 0.625, 0.5, 0.625, 0.5, 0.625, 0.625, 0.625, 0.125, 0.625, 0.0, 0.625, 0.0, 0.625, 0.125, 0.625, 0.8125, 0.625, 0.75, 0.625, 0.75, 0.625, 0.8125, 0.625, 0.9375, 0.625, 0.875, 0.625, 0.875, 0.625, 0.9375, 0.625, 0.4375, 0.625, 0.375, 0.625, 0.375, 0.625, 0.4375, 0.625, 0.25, 0.625, 0.125, 0.625, 0.125, 0.625, 0.25, 0.625, 0.75, 0.625, 0.625, 0.625, 0.625, 0.625, 0.75, 0.625, 0.3125, 0.625, 0.25, 0.625, 0.25, 0.625, 0.3125, 0.625, 0.625, 0.625, 0.5, 0.625, 0.5, 0.625, 0.625, 0.625, 0.125, 0.625, 0.0, 0.625, 0.0, 0.625, 0.125, 0.625, 0.8125, 0.625, 0.75, 0.625, 0.75, 0.625, 0.8125, 0.625, 0.9375, 0.625, 0.875, 0.625, 0.875, 0.625, 0.9375, 0.625, 0.4375, 0.625, 0.375, 0.625, 0.375, 0.625, 0.4375, 0.625, 0.4375, 0.625, 0.375, 0.625, 0.375, 0.625, 0.4375, 0.625, 0.9375, 0.625, 0.875, 0.625, 0.875, 0.625, 0.9375, 0.625, 0.8125, 0.625, 0.75, 0.625, 0.75, 0.625, 0.8125, 0.625, 0.125, 0.625, 0.0, 0.625, 0.0, 0.625, 0.125, 0.625, 0.625, 0.625, 0.5, 0.625, 0.5, 0.625, 0.625, 0.625, 0.3125, 0.625, 0.25, 0.625, 0.25, 0.625, 0.3125, 0.625, 0.75, 0.625, 0.625, 0.625, 0.625, 0.625, 0.75, 0.625, 0.25, 0.625, 0.125, 0.625, 0.125, 0.625, 0.25, 0.625, 0.8125, 0.625, 0.75, 0.625, 0.75, 0.625, 0.8125, 0.625, 0.125, 0.625, 0.0, 0.625, 0.0, 0.625, 0.125, 0.625, 0.25, 0.625, 0.125, 0.625, 0.125, 0.625, 0.25, 0.625, 0.75, 0.625, 0.625, 0.625, 0.625, 0.625, 0.75, 0.625, 0.9375, 0.625, 0.875, 0.625, 0.875, 0.625, 0.9375, 0.625, 0.4375, 0.625, 0.375, 0.625, 0.375, 0.625, 0.4375, 0.625, 0.625, 0.625, 0.5, 0.625, 0.5, 0.625, 0.625, 0.625, 0.3125, 0.625, 0.25, 0.625, 0.25, 0.625, 0.3125, 0.625, 0.8125, 0.625, 0.75, 0.625, 0.75, 0.625, 0.8125, 0.625, 0.125, 0.625, 0.0, 0.625, 0.0, 0.625, 0.125, 0.625, 0.25, 0.625, 0.125, 0.625, 0.125, 0.625, 0.25, 0.625, 0.75, 0.625, 0.625, 0.625, 0.625, 0.625, 0.75, 0.625, 0.9375, 0.625, 0.875, 0.625, 0.875, 0.625, 0.9375, 0.625, 0.4375, 0.625, 0.375, 0.625, 0.375, 0.625, 0.4375, 0.625, 0.625, 0.625, 0.5, 0.625, 0.5, 0.625, 0.625, 0.625, 0.3125, 0.625, 0.25, 0.625, 0.25, 0.625, 0.3125, 0.625, 0.3125, 0.625, 0.25, 0.625, 0.25, 0.625, 0.3125, 0.625, 0.625, 0.625, 0.5, 0.625, 0.5, 0.625, 0.625, 0.625, 0.4375, 0.625, 0.375, 0.625, 0.375, 0.625, 0.4375, 0.625, 0.9375, 0.625, 0.875, 0.625, 0.875, 0.625, 0.9375, 0.625, 0.75, 0.625, 0.625, 0.625, 0.625, 0.625, 0.75, 0.625, 0.25, 0.625, 0.125, 0.625, 0.125, 0.625, 0.25, 0.625, 0.125, 0.625, 0.0, 0.625, 0.0, 0.625, 0.125, 0.625, 0.8125, 0.625, 0.75, 0.625, 0.75, 0.625, 0.8125, 0.625, 0.4375, 0.625, 0.375, 0.625, 0.375, 0.625, 0.4375, 0.625, 0.9375, 0.625, 0.875, 0.625, 0.875, 0.625, 0.9375, 0.625, 0.8125, 0.625, 0.75, 0.625, 0.75, 0.625, 0.8125, 0.625, 0.125, 0.625, 0.0, 0.625, 0.0, 0.625, 0.125, 0.625, 0.625, 0.625, 0.5, 0.625, 0.5, 0.625, 0.625, 0.625, 0.3125, 0.625, 0.25, 0.625, 0.25, 0.625, 0.3125, 0.625, 0.75, 0.625, 0.625, 0.625, 0.625, 0.625, 0.75, 0.625, 0.25, 0.625, 0.125, 0.625, 0.125, 0.625, 0.25, 0.625, 0.4375, 0.625, 0.375, 0.625, 0.375, 0.625, 0.4375, 0.625, 0.9375, 0.625, 0.875, 0.625, 0.875, 0.625, 0.9375, 0.625, 0.8125, 0.625, 0.75, 0.625, 0.75, 0.625, 0.8125, 0.625, 0.125, 0.625, 0.0, 0.625, 0.0, 0.625, 0.125, 0.625, 0.625, 0.625, 0.5, 0.625, 0.5, 0.625, 0.625, 0.625, 0.3125, 0.625, 0.25, 0.625, 0.25, 0.625, 0.3125, 0.625, 0.75, 0.625, 0.625, 0.625, 0.625, 0.625, 0.75, 0.625, 0.25, 0.625, 0.125, 0.625, 0.125, 0.625, 0.25, 0.625, 0.25, 0.625, 0.125, 0.625, 0.125, 0.625, 0.25, 0.625, 0.75, 0.625, 0.625, 0.625, 0.625, 0.625, 0.75, 0.625, 0.3125, 0.625, 0.25, 0.625, 0.25, 0.625, 0.3125, 0.625, 0.625, 0.625, 0.5, 0.625, 0.5, 0.625, 0.625, 0.625, 0.125, 0.625, 0.0, 0.625, 0.0, 0.625, 0.125, 0.625, 0.8125, 0.625, 0.75, 0.625, 0.75, 0.625, 0.8125, 0.625, 0.9375, 0.625, 0.875, 0.625, 0.875, 0.625, 0.9375, 0.625, 0.4375, 0.625, 0.375, 0.625, 0.375, 0.625, 0.4375, 0.625, 0.4375, 0.625, 0.375, 0.625, 0.375, 0.625, 0.4375, 0.625, 0.9375, 0.625, 0.875, 0.625, 0.875, 0.625, 0.9375, 0.625, 0.8125, 0.625, 0.75, 0.625, 0.75, 0.625, 0.8125, 0.625, 0.125, 0.625, 0.0, 0.625, 0.0, 0.625, 0.125, 0.625, 0.625, 0.625, 0.5, 0.625, 0.5, 0.625, 0.625, 0.625, 0.3125, 0.625, 0.25, 0.625, 0.25, 0.625, 0.3125, 0.625, 0.75, 0.625, 0.625, 0.625, 0.625, 0.625, 0.75, 0.625, 0.25, 0.625, 0.125, 0.625, 0.125, 0.625, 0.25, 0.625, 0.9375, 0.625, 0.875, 0.625, 0.875, 0.625, 0.9375, 0.625, 0.8125, 0.625, 0.75, 0.625, 0.75, 0.625, 0.8125, 0.625, 0.125, 0.625, 0.0, 0.625, 0.0, 0.625, 0.125, 0.625, 0.25, 0.625, 0.125, 0.625, 0.125, 0.625, 0.25, 0.625, 0.625, 0.625, 0.5, 0.625, 0.5, 0.625, 0.625, 0.625, 0.3125, 0.625, 0.25, 0.625, 0.25, 0.625, 0.3125, 0.625, 0.75, 0.625, 0.625, 0.625, 0.625, 0.625, 0.75, 0.625, 0.25, 0.625, 0.125, 0.625, 0.125, 0.625, 0.25, 0.625, 0.125, 0.625, 0.0, 0.625, 0.0, 0.625, 0.125, 0.625, 0.25, 0.625, 0.125, 0.625, 0.125, 0.625, 0.25, 0.625, 0.75, 0.625, 0.625, 0.625, 0.625, 0.625, 0.75, 0.625, 0.3125, 0.625, 0.25, 0.625, 0.25, 0.625, 0.3125, 0.625, 0.4375, 0.625, 0.375, 0.625, 0.375, 0.625, 0.4375, 0.625, 0.625, 0.625, 0.5, 0.625, 0.5, 0.625, 0.625, 0.625, 0.3125, 0.625, 0.25, 0.625, 0.25, 0.625, 0.3125, 0.625, 0.75, 0.625, 0.625, 0.625, 0.625, 0.625, 0.75, 0.625, 0.125, 0.625, -3.729e-11, 0.625, 0.0, 0.625, 0.125, 0.625, 0.25, 0.625, 0.125, 0.625, 0.125, 0.625, 0.25, 0.625, 1.0, 0.625, 0.9375, 0.625, 0.9375, 0.625, 1.0, 0.625, 0.3125, 0.625, 0.25, 0.625, 0.25, 0.625, 0.3125, 0.625, 0.8125, 0.625, 0.75, 0.625, 0.75, 0.625, 0.8125, 0.625, 0.9375, 0.625, 0.875, 0.625, 0.875, 0.625, 0.9375, 0.625, 0.4375, 0.625, 0.375, 0.625, 0.375, 0.625, 0.4375, 0.625, 0.625, 0.625, 0.5, 0.625, 0.5, 0.625, 0.625, 0.625, 0.25, 0.625, 0.125, 0.625, 0.125, 0.625, 0.25, 0.625, 0.75, 0.625, 0.6406, 0.625, 0.625, 0.625, 0.625, 0.625, 0.75, 0.625, 0.3125, 0.625, 0.25, 0.625, 0.25, 0.625, 0.3125, 0.625, 0.625, 0.625, 0.6094, 0.625, 0.5, 0.625, 0.5, 0.625, 0.625, 0.625, 0.8125, 0.625, 0.75, 0.625, 0.75, 0.625, 0.8125, 0.625, 0.9375, 0.625, 0.875, 0.625, 0.875, 0.625, 0.9375, 0.625, 0.4375, 0.625, 0.375, 0.625, 0.375, 0.625, 0.4375, 0.625, 0.625, 0.625, 0.5, 0.625, 0.5, 0.625, 0.6094, 0.625, 0.625, 0.625, 0.4375, 0.625, 0.375, 0.625, 0.375, 0.625, 0.4375, 0.625, 0.9375, 0.625, 0.875, 0.625, 0.875, 0.625, 0.9375, 0.625, 0.8125, 0.625, 0.75, 0.625, 0.75, 0.625, 0.8125, 0.625, 0.3125, 0.625, 0.25, 0.625, 0.25, 0.625, 0.3125, 0.625, 0.75, 0.625, 0.625, 0.625, 0.625, 0.625, 0.6406, 0.625, 0.75, 0.625, 0.25, 0.625, 0.125, 0.625, 0.125, 0.625, 0.25, 0.625, 0.125, 0.625, 0.0, 0.625, -7.458e-11, 0.625, 0.125, 0.625, 0.9375, 0.625, 0.875, 0.625, 0.875, 0.625, 0.9375, 0.625, 0.8125, 0.625, 0.75, 0.625, 0.75, 0.625, 0.8125, 0.625, 0.125, 0.625, 0.0, 0.625, 0.0, 0.625, 0.125, 0.625, 0.25, 0.625, 0.125, 0.625, 0.125, 0.625, 0.25, 0.625, 0.125, 0.625, 0.0, 0.625, 0.0, 0.625, 0.125, 0.625, 0.8125, 0.625, 0.75, 0.625, 0.75, 0.625, 0.8125, 0.625, 0.9375, 0.625, 0.875, 0.625, 0.875, 0.625, 0.9375, 0.625, 0.4375, 0.625, 0.375, 0.625, 0.375, 0.625, 0.4375, 0.625, 0.125, 0.625, 0.0, 0.625, 0.0, 0.625, 0.125, 0.625, 0.25, 0.625, 0.125, 0.625, 0.125, 0.625, 0.25, 0.625, 0.75, 0.625, 0.625, 0.625, 0.625, 0.625, 0.75, 0.625, 0.3125, 0.625, 0.25, 0.625, 0.25, 0.625, 0.3125, 0.625, 0.4375, 0.625, 0.375, 0.625, 0.375, 0.625, 0.4375, 0.625, 0.625, 0.625, 0.5, 0.625, 0.5, 0.625, 0.625, 0.625, 0.3125, 0.625, 0.25, 0.625, 0.25, 0.625, 0.3125, 0.625, 0.75, 0.625, 0.625, 0.625, 0.625, 0.625, 0.75, 0.625, 0.4375, 0.625, 0.375, 0.625, 0.375, 0.625, 0.4375, 0.625, 0.9375, 0.625, 0.875, 0.625, 0.875, 0.625, 0.9375, 0.625, 0.8125, 0.625, 0.75, 0.625, 0.75, 0.625, 0.8125, 0.625, 0.125, 0.625, 0.0, 0.625, 0.0, 0.625, 0.125, 0.625, 0.8125, 0.625, 0.75, 0.625, 0.75, 0.625, 0.8125, 0.625, 0.9375, 0.625, 0.875, 0.625, 0.875, 0.625, 0.9375, 0.625, 0.4375, 0.625, 0.375, 0.625, 0.375, 0.625, 0.4375, 0.625, 0.625, 0.625, 0.5, 0.625, 0.5, 0.625, 0.625, 0.625, 0.125, 0.625, 0.0, 0.625, 0.0, 0.625, 0.125, 0.625, 0.25, 0.625, 0.125, 0.625, 0.125, 0.625, 0.25, 0.625, 0.75, 0.625, 0.625, 0.625, 0.625, 0.625, 0.75, 0.625, 0.3125, 0.625, 0.25, 0.625, 0.25, 0.625, 0.3125, 0.625, 0.625, 0.625, 0.5, 0.625, 0.5, 0.625, 0.625, 0.625, 0.3125, 0.625, 0.25, 0.625, 0.25, 0.625, 0.3125, 0.625, 0.75, 0.625, 0.625, 0.625, 0.625, 0.625, 0.75, 0.625, 0.25, 0.625, 0.125, 0.625, 0.125, 0.625, 0.25, 0.8125, 0.625, 0.875, 0.625, 0.875, 0.75, 0.8125, 0.75, 0.6875, 0.625, 0.75, 0.625, 0.75, 0.75, 0.6875, 0.75, 0.6875, 0.5, 0.75, 0.5, 0.75, 0.625, 0.6875, 0.625, 0.8125, 0.5, 0.875, 0.5, 0.875, 0.625, 0.8125, 0.625, 0.625, 0.8125, 0.625, 0.75, 0.625, 0.75, 0.625, 0.8125, 0.625, 0.9375, 0.625, 0.875, 0.625, 0.875, 0.625, 0.9375, 0.625, 0.4375, 0.625, 0.375, 0.625, 0.375, 0.625, 0.4375, 0.625, 0.625, 0.625, 0.5, 0.625, 0.5, 0.625, 0.625, 0.625, 0.625, 0.625, 0.5, 0.625, 0.5, 0.625, 0.625, 0.625, 0.4375, 0.625, 0.375, 0.625, 0.375, 0.625, 0.4375, 0.625, 0.9375, 0.625, 0.875, 0.625, 0.875, 0.625, 0.9375, 0.625, 0.8125, 0.625, 0.75, 0.625, 0.75, 0.625, 0.8125, 0.625, 0.3125, 0.625, 0.25, 0.625, 0.25, 0.625, 0.3125, 0.625, 0.75, 0.625, 0.625, 0.625, 0.625, 0.625, 0.75, 0.625, 0.25, 0.625, 0.125, 0.625, 0.125, 0.625, 0.25, 0.625, 0.125, 0.625, 0.0, 0.625, 0.0, 0.625, 0.125, 0.625, 0.75, 0.625, 0.625, 0.625, 0.625, 0.625, 0.75, 0.625, 0.3125, 0.625, 0.25, 0.625, 0.25, 0.625, 0.3125, 0.625, 0.625, 0.625, 0.5, 0.625, 0.5, 0.625, 0.625, 0.625, 0.4375, 0.625, 0.375, 0.625, 0.375, 0.625, 0.4375, 0.625, 0.25, 0.625, 0.125, 0.625, 0.125, 0.625, 0.25, 0.625, 0.125, 0.625, 0.0, 0.625, 0.0, 0.625, 0.125, 0.625, 0.8125, 0.625, 0.75, 0.625, 0.75, 0.625, 0.8125, 0.625, 0.9375, 0.625, 0.875, 0.625, 0.875, 0.625, 0.9375, 0.625, 1.0, 0.625, 0.9375, 0.625, 0.9375, 0.625, 1.0, 0.625, 0.5, 0.625, 0.5, 0.625, 0.6013, 0.625, 0.6094, 0.625, 0.75, 0.625, 0.6406, 0.625, 0.6488, 0.625, 0.75, 0.625, 1.0, 0.625, 0.9375, 0.625, 0.9375, 0.625, 1.0, 0.625, 0.0625, 0.625, 0.0, 0.625, 0.0, 0.625, 0.0625, 0.625, 0.375, 0.625, 0.3125, 0.625, 0.3125, 0.625, 0.375, 0.625, 1.0, 0.625, 0.9375, 0.625, 0.9375, 0.625, 1.0, 0.625, 0.375, 0.625, 0.3125, 0.625, 0.3125, 0.625, 0.375, 0.625, 0.375, 0.625, 0.3125, 0.625, 0.3125, 0.625, 0.375, 0.625, 1.0, 0.625, 0.9375, 0.625, 0.9375, 0.625, 1.0, 0.625, 1.0, 0.625, 0.9375, 0.625, 0.9375, 0.625, 1.0, 0.625, 0.375, 0.625, 0.3125, 0.625, 0.3125, 0.625, 0.375, 0.625, 1.0, 0.625, 0.9375, 0.625, 0.9375, 0.625, 1.0, 0.625, 0.375, 0.625, 0.3125, 0.625, 0.3125, 0.625, 0.375, 0.625, 0.375, 0.625, 0.3125, 0.625, 0.3125, 0.625, 0.375, 0.625, 1.0, 0.625, 0.9375, 0.625, 0.9375, 0.625, 1.0, 0.625, 1.0, 0.625, 0.9375, 0.625, 0.9375, 0.625, 1.0, 0.625, 0.375, 0.625, 0.3125, 0.625, 0.3125, 0.625, 0.375, 0.625, 1.0, 0.625, 0.9375, 0.625, 0.9375, 0.625, 1.0, 0.625, 0.375, 0.625, 0.3125, 0.625, 0.3125, 0.625, 0.375, 0.625, 0.375, 0.625, 0.3125, 0.625, 0.3125, 0.625, 0.375, 0.625, 0.375, 0.625, 0.3125, 0.625, 0.3125, 0.625, 0.375, 0.625, 0.375, 0.625, 0.3125, 0.625, 0.3125, 0.625, 0.375, 0.625, 1.0, 0.625, 0.9375, 0.625, 0.9375, 0.625, 1.0, 0.625, 0.375, 0.625, 0.3125, 0.625, 0.3125, 0.625, 0.375, 0.625, 0.375, 0.625, 0.3125, 0.625, 0.3125, 0.625, 0.375, 0.625, 1.0, 0.625, 0.9375, 0.625, 0.9375, 0.625, 1.0, 0.625, 1.0, 0.625, 0.9375, 0.625, 0.9375, 0.625, 1.0, 0.625, 0.375, 0.625, 0.3125, 0.625, 0.3125, 0.625, 0.375, 0.625, 0.375, 0.625, 0.3125, 0.625, 0.3125, 0.625, 0.375, 0.625, 1.0, 0.625, 0.9375, 0.625, 0.9375, 0.625, 1.0, 0.625, 1.0, 0.625, 0.9375, 0.625, 0.9375, 0.625, 1.0, 0.625, 0.375, 0.625, 0.3125, 0.625, 0.3125, 0.625, 0.375, 0.625, 0.375, 0.625, 0.3125, 0.625, 0.3125, 0.625, 0.375, 0.625, 1.0, 0.625, 0.9375, 0.625, 0.9375, 0.625, 1.0, 0.625, 1.0, 0.625, 0.9375, 0.625, 0.9375, 0.625, 1.0, 0.625, 0.375, 0.625, 0.3125, 0.625, 0.3125, 0.625, 0.375, 0.625, 0.375, 0.625, 0.3125, 0.625, 0.3125, 0.625, 0.375, 0.75, 0.625, 0.8125, 0.625, 0.8125, 0.75, 0.75, 0.75, 0.75, 0.5, 0.8125, 0.5, 0.8125, 0.625, 0.75, 0.625, 0.625, 0.0625, 0.625, 0.0625, 0.625, 0.0625, 0.625, 0.0625, 0.625, 1.0, 0.625, 0.9375, 0.625, 0.9375, 0.625, 1.0, 0.625, 0.375, 0.625, 0.3125, 0.625, 0.3125, 0.625, 0.375, 0.625, 1.0, 0.625, 0.9375, 0.625, 0.9375, 0.625, 1.0, 0.625, 1.0, 0.625, 0.9375, 0.625, 0.9375, 0.625, 1.0, 0.625, 0.375, 0.625, 0.3125, 0.625, 0.3125, 0.625, 0.375, 0.625, 1.0, 0.625, 0.9375, 0.625, 0.9375, 0.625, 1.0, 0.625, 0.375, 0.625, 0.3125, 0.625, 0.3125, 0.625, 0.375, 0.625, 1.0, 0.625, 0.9375, 0.625, 0.9375, 0.625, 1.0, 0.625, 0.375, 0.625, 0.3125, 0.625, 0.3125, 0.625, 0.375, 0.625, 0.375, 0.625, 0.3125, 0.625, 0.3125, 0.625, 0.375, 0.625, 1.0, 0.625, 0.9375, 0.625, 0.9375, 0.625, 1.0, 0.625, 1.0, 0.625, 0.9375, 0.625, 0.9375, 0.625, 1.0, 0.625, 0.375, 0.625, 0.3125, 0.625, 0.3125, 0.625, 0.375, 0.625, 1.0, 0.625, 0.9375, 0.625, 0.9375, 0.625, 1.0, 0.625, 0.375, 0.625, 0.3125, 0.625, 0.3125, 0.625, 0.375, 0.625, 1.0, 0.625, 0.9375, 0.625, 0.9375, 0.625, 1.0, 0.625, 0.375, 0.625, 0.3125, 0.625, 0.3125, 0.625, 0.375, 0.625, 0.875, 0.625, 0.9375, 0.625, 0.9375, 0.625, 0.875, 0.625, 0.375, 0.625, 0.3125, 0.625, 0.3125, 0.625, 0.375, 0.625, 0.9375, 0.625, 0.9375, 0.625, 0.9375, 0.625, 0.9375, 0.625, 0.375, 0.625, 0.3125, 0.625, 0.3125, 0.625, 0.375, 0.625, 0.375, 0.625, 0.3125, 0.625, 0.3125, 0.625, 0.375, 0.625, 1.0, 0.625, 0.9375, 0.625, 0.9375, 0.625, 1.0, 0.625, 0.25, 0.625, 0.3125, 0.625, 0.3125, 0.625, 0.25, 0.625, 1.0, 0.625, 0.9375, 0.625, 0.9375, 0.625, 1.0, 0.125, 0.5, 0.1875, 0.5, 0.1875, 0.625, 0.125, 0.625, 0.375, 0.25, 0.381, 0.25, 0.381, 0.3125, 0.375, 0.3125, 0.375, 0.875, 0.381, 0.875, 0.381, 0.9375, 0.375, 0.9375, 0.381, 0.875, 0.387, 0.875, 0.387, 0.9375, 0.381, 0.9375, 0.381, 0.25, 0.387, 0.25, 0.387, 0.3125, 0.381, 0.3125, 0.387, 0.25, 0.625, 0.25, 0.625, 0.3125, 0.387, 0.3125, 0.125, 0.625, 0.1875, 0.625, 0.1875, 0.75, 0.125, 0.75, 0.625, 1.0, 0.625, 0.9375, 0.625, 0.9375, 0.625, 1.0, 0.387, 0.875, 0.625, 0.875, 0.625, 0.9375, 0.387, 0.9375, 0.625, 0.875, 0.625, 0.8125, 0.625, 0.8125, 0.625, 0.875, 0.625, 0.5, 0.625, 0.4375, 0.625, 0.4375, 0.625, 0.5, 0.625, 0.875, 0.625, 0.8125, 0.625, 0.8125, 0.625, 0.875, 0.625, 0.5, 0.625, 0.4375, 0.625, 0.4375, 0.625, 0.5, 0.625, 0.5, 0.625, 0.4375, 0.625, 0.4375, 0.625, 0.5, 0.625, 0.875, 0.625, 0.8125, 0.625, 0.8125, 0.625, 0.875, 0.625, 0.5, 0.6875, 0.5, 0.6875, 0.625, 0.625, 0.625, 0.625, 0.625, 0.6875, 0.625, 0.6875, 0.75, 0.625, 0.75, 0.625, 0.5, 0.625, 0.4375, 0.625, 0.4375, 0.625, 0.5, 0.625, 0.875, 0.625, 0.8125, 0.625, 0.8125, 0.625, 0.875, 0.625, 0.875, 0.625, 0.8125, 0.625, 0.8125, 0.625, 0.875, 0.625, 0.5, 0.625, 0.4375, 0.625, 0.4375, 0.625, 0.5, 0.625, 0.5, 0.625, 0.4375, 0.625, 0.4375, 0.625, 0.5, 0.625, 0.5, 0.625, 0.4375, 0.625, 0.4375, 0.625, 0.5, 0.625, 0.875, 0.625, 0.8125, 0.625, 0.8125, 0.625, 0.875, 0.625, 0.875, 0.625, 0.8125, 0.625, 0.8125, 0.625, 0.875, 0.625, 0.875, 0.625, 0.8125, 0.625, 0.8125, 0.625, 0.875, 0.625, 0.5, 0.625, 0.4375, 0.625, 0.4375, 0.625, 0.5, 0.625, 0.5, 0.625, 0.4375, 0.625, 0.4375, 0.625, 0.5, 0.625, 0.875, 0.625, 0.8125, 0.625, 0.8125, 0.625, 0.875, 0.625, 0.5, 0.625, 0.4375, 0.625, 0.4375, 0.625, 0.5, 0.625, 0.875, 0.625, 0.8125, 0.625, 0.8125, 0.625, 0.875, 0.625, 0.5, 0.625, 0.4375, 0.625, 0.4375, 0.625, 0.5, 0.625, 0.875, 0.625, 0.8125, 0.625, 0.8125, 0.625, 0.875, 0.625, 0.875, 0.625, 0.8125, 0.625, 0.8125, 0.625, 0.875, 0.625, 0.5, 0.625, 0.4375, 0.625, 0.4375, 0.625, 0.5, 0.625, 0.5, 0.625, 0.4375, 0.625, 0.4375, 0.625, 0.5, 0.625, 0.875, 0.625, 0.8125, 0.625, 0.8125, 0.625, 0.875, 0.625, 0.875, 0.625, 0.8125, 0.625, 0.8125, 0.625, 0.875, 0.625, 0.5, 0.625, 0.4375, 0.625, 0.4375, 0.625, 0.5, 0.625, 0.875, 0.625, 0.8125, 0.625, 0.8125, 0.625, 0.875, 0.625, 0.5, 0.625, 0.4375, 0.625, 0.4375, 0.625, 0.5, 0.625, 0.875, 0.625, 0.8125, 0.625, 0.8125, 0.625, 0.875, 0.625, 0.5, 0.625, 0.4375, 0.625, 0.4375, 0.625, 0.5, 0.625, 0.5, 0.625, 0.4375, 0.625, 0.4375, 0.625, 0.5, 0.625, 0.875, 0.625, 0.8125, 0.625, 0.8125, 0.625, 0.875, 0.625, 0.5, 0.625, 0.4375, 0.625, 0.4375, 0.625, 0.5, 0.625, 0.875, 0.625, 0.8125, 0.625, 0.8125, 0.625, 0.875, 0.625, 0.875, 0.625, 0.8125, 0.625, 0.8125, 0.625, 0.875, 0.625, 0.5, 0.625, 0.4375, 0.625, 0.4375, 0.625, 0.5, 0.625, 0.5, 0.625, 0.4375, 0.625, 0.4375, 0.625, 0.5, 0.625, 0.875, 0.625, 0.8125, 0.625, 0.8125, 0.625, 0.875, 0.625, 0.5, 0.625, 0.4375, 0.625, 0.4375, 0.625, 0.5, 0.625, 0.875, 0.625, 0.8125, 0.625, 0.8125, 0.625, 0.875, 0.625, 0.5, 0.625, 0.4375, 0.625, 0.4375, 0.625, 0.5, 0.625, 0.875, 0.625, 0.8125, 0.625, 0.8125, 0.625, 0.875, 0.625, 0.875, 0.625, 0.8125, 0.625, 0.8125, 0.625, 0.875, 0.625, 0.5, 0.625, 0.4375, 0.625, 0.4375, 0.625, 0.5, 0.625, 0.5, 0.625, 0.4375, 0.625, 0.4375, 0.625, 0.5, 0.625, 0.875, 0.625, 0.8125, 0.625, 0.8125, 0.625, 0.875, 0.625, 0.875, 0.625, 0.8125, 0.625, 0.8125, 0.625, 0.875, 0.625, 0.875, 0.625, 0.8125, 0.625, 0.8125, 0.625, 0.875, 0.625, 0.5, 0.625, 0.4375, 0.625, 0.4375, 0.625, 0.5, 0.625, 0.5, 0.625, 0.4375, 0.625, 0.4375, 0.625, 0.5, 0.625, 0.875, 0.625, 0.8125, 0.625, 0.8125, 0.625, 0.875, 0.625, 0.375, 0.625, 0.4375, 0.625, 0.4375, 0.625, 0.375, 0.625, 0.5, 0.625, 0.4375, 0.625, 0.4375, 0.625, 0.5, 0.625, 0.875, 0.625, 0.8125, 0.625, 0.8125, 0.625, 0.875, 0.625, 0.5, 0.625, 0.4375, 0.625, 0.4375, 0.625, 0.5, 0.625, 0.875, 0.625, 0.8125, 0.625, 0.8125, 0.625, 0.875, 0.625, 0.5, 0.625, 0.4375, 0.625, 0.4375, 0.625, 0.5, 0.625, 0.875, 0.625, 0.8125, 0.625, 0.8125, 0.625, 0.875, 0.625, 0.5, 0.625, 0.4375, 0.625, 0.4375, 0.625, 0.5, 0.25, 0.5, 0.3125, 0.5, 0.3125, 0.625, 0.25, 0.625, 0.625, 0.75, 0.625, 0.8125, 0.625, 0.8125, 0.625, 0.75, 0.375, 0.75, 0.381, 0.75, 0.381, 0.8125, 0.375, 0.8125, 0.375, 0.375, 0.381, 0.375, 0.381, 0.4375, 0.375, 0.4375, 0.381, 0.375, 0.387, 0.375, 0.387, 0.4375, 0.381, 0.4375, 0.381, 0.75, 0.387, 0.75, 0.387, 0.8125, 0.381, 0.8125, 0.387, 0.75, 0.625, 0.75, 0.625, 0.8125, 0.387, 0.8125, 0.25, 0.625, 0.3125, 0.625, 0.3125, 0.75, 0.25, 0.75, 0.387, 0.375, 0.625, 0.375, 0.625, 0.4375, 0.387, 0.4375, 0.625, 0.3125, 0.625, 0.25, 0.625, 0.25, 0.625, 0.3125, 0.625, 1.0, 0.625, 0.9375, 0.625, 0.9375, 0.625, 1.0, 0.625, 0.3125, 0.625, 0.25, 0.625, 0.25, 0.625, 0.3125, 0.625, 0.0, 0.625, 0.0, 0.625, 0.0, 0.625, 0.0, 0.625, 0.25, 0.625, 0.3125, 0.625, 0.3125, 0.625, 0.25, 0.625, 0.3125, 0.625, 0.3125, 0.625, 0.3125, 0.625, 0.3125, 0.625, 0.9375, 0.625, 1.0, 0.625, 1.0, 0.625, 0.9375, 0.625, 0.25, 0.625, 0.25, 0.625, 0.25, 0.625, 0.25, 0.625, 0.25, 0.625, 0.25, 0.625, 0.25, 0.625, 0.25, 0.625, 0.3125, 0.625, 0.3125, 0.625, 0.3125, 0.625, 0.3125, 0.625, 0.0, 0.625, 0.0, 0.625, 0.0, 0.625, 0.0, 0.625, 1.0, 0.625, 0.9375, 0.625, 0.9375, 0.625, 1.0, 0.625, 0.3125, 0.625, 0.25, 0.625, 0.25, 0.625, 0.3125, 0.625, 0.5, 0.625, 0.4375, 0.625, 0.4375, 0.625, 0.5, 0.625, 0.875, 0.625, 0.8125, 0.625, 0.8125, 0.625, 0.875, 0.625, 0.375, 0.625, 0.3125, 0.625, 0.3125, 0.625, 0.375, 0.625, 0.9375, 0.625, 0.9375, 0.625, 0.9375, 0.625, 0.9375, 0.625, 0.1875, 0.625, 0.1875, 0.625, 0.1875, 0.625, 0.1875, 0.625, 0.0625, 0.625, 0.0, 0.625, 0.0, 0.625, 0.0625, 0.625, 0.9375, 0.625, 0.875, 0.625, 0.875, 0.625, 0.9375, 0.625, 0.25, 0.625, 0.1875, 0.625, 0.1875, 0.625, 0.25, 0.625, 0.8125, 0.625, 0.75, 0.625, 0.75, 0.625, 0.8125, 0.625, 0.4375, 0.625, 0.375, 0.625, 0.375, 0.625, 0.4375, 0.625, 0.5, 0.625, 0.5, 0.625, 0.5, 0.625, 0.5, 0.625, 0.125, 0.625, 0.1875, 0.625, 0.1875, 0.625, 0.125, 0.625, 0.75, 0.625, 0.75, 0.625, 0.75, 0.625, 0.75, 0.625, 0.1875, 0.625, 0.1875, 0.625, 0.1875, 0.625, 0.1875, 0.625, 0.0625, 0.625, 0.0625, 0.625, 0.0625, 0.625, 0.0625, 0.625, 0.125, 0.625, 0.0625, 0.625, 0.0625, 0.625, 0.125, 0.625, 0.0625, 0.625, 0.125, 0.625, 0.125, 0.625, 0.0625, 0.625, 0.0625, 0.625, 0.125, 0.625, 0.125, 0.625, 0.0625, 0.625, 0.1875, 0.625, 0.125, 0.625, 0.125, 0.625, 0.1875, 0.625, 0.1875, 0.625, 0.1875, 0.625, 0.1875, 0.625, 0.1875, 0.625, 0.0625, 0.625, 0.0625, 0.625, 0.0625, 0.625, 0.0625, 0.625, 0.0625, 0.625, 0.0625, 0.625, 0.0625, 0.625, 0.0625, 0.625, 0.125, 0.625, 0.1875, 0.625, 0.1875, 0.625, 0.125, 0.625, 0.1875, 0.625, 0.1875, 0.625, 0.1875, 0.625, 0.1875, 0.625, 0.125, 0.625, 0.0625, 0.625, 0.0625, 0.625, 0.125, 0.625, 0.125, 0.625, 0.0625, 0.625, 0.0625, 0.625, 0.125, 0.625, 0.0625, 0.625, 0.125, 0.625, 0.125, 0.625, 0.0625, 0.625, 0.1875, 0.625, 0.1875, 0.625, 0.1875, 0.625, 0.1875, 0.625, 0.0625, 0.625, 0.0625, 0.625, 0.0625, 0.625, 0.0625, 0.625, 0.125, 0.625, 0.0625, 0.625, 0.0625, 0.625, 0.125, 0.625, 0.1875, 0.625, 0.1875, 0.625, 0.1875, 0.625, 0.1875, 0.625, 0.125, 0.625, 0.1875, 0.625, 0.1875, 0.625, 0.125, 0.625, 0.0625, 0.625, 0.0625, 0.625, 0.0625, 0.625, 0.0625, 0.625, 0.0625, 0.625, 0.0625, 0.625, 0.0625, 0.625, 0.0625, 0.625, 0.1875, 0.625, 0.1875, 0.625, 0.1875, 0.625, 0.1875, 0.625, 0.1875, 0.625, 0.125, 0.625, 0.125, 0.625, 0.1875, 0.625, 0.0625, 0.625, 0.125, 0.625, 0.125, 0.625, 0.0625, 0.625, 0.0625, 0.625, 0.125, 0.625, 0.125, 0.625, 0.0625, 0.625, 0.1875, 0.625, 0.1875, 0.625, 0.1875, 0.625, 0.1875, 0.625, 0.0625, 0.625, 0.0625, 0.625, 0.0625, 0.625, 0.0625, 0.625, 0.1875, 0.625, 0.1875, 0.625, 0.1875, 0.625, 0.1875, 0.625, 0.125, 0.625, 0.1875, 0.625, 0.1875, 0.625, 0.125, 0.625, 0.0625, 0.625, 0.0625, 0.625, 0.0625, 0.625, 0.0625, 0.625, 0.1875, 0.625, 0.125, 0.625, 0.125, 0.625, 0.1875, 0.625, 0.1875, 0.625, 0.1875, 0.625, 0.1875, 0.625, 0.1875, 0.625, 0.1875, 0.625, 0.1875, 0.625, 0.1875, 0.625, 0.1875, 0.625, 0.1875, 0.625, 0.125, 0.625, 0.125, 0.625, 0.1875, 0.625, 0.0625, 0.625, 0.0625, 0.625, 0.0625, 0.625, 0.0625, 0.625, 0.125, 0.625, 0.1875, 0.625, 0.1875, 0.625, 0.125, 0.625, 0.125, 0.625, 0.0625, 0.625, 0.0625, 0.625, 0.125, 0.625, 0.125, 0.625, 0.1875, 0.625, 0.1875, 0.625, 0.125, 0.625, 0.0625, 0.625, 0.0625, 0.625, 0.0625, 0.625, 0.0625, 0.625, 0.1875, 0.625, 0.125, 0.625, 0.125, 0.625, 0.1875, 0.625, 0.0625, 0.625, 0.0625, 0.625, 0.0625, 0.625, 0.0625, 0.625, 0.125, 0.625, 0.1875, 0.625, 0.1875, 0.625, 0.125, 0.625, 0.125, 0.625, 0.0625, 0.625, 0.0625, 0.625, 0.125, 0.625, 0.0625, 0.625, 0.125, 0.625, 0.125, 0.625, 0.0625, 0.625, 0.0625, 0.625, 0.0625, 0.625, 0.0625, 0.625, 0.0625, 0.625, 0.1875, 0.625, 0.1875, 0.625, 0.1875, 0.625, 0.1875, 0.625, 0.0625, 0.625, 0.125, 0.625, 0.125, 0.625, 0.0625, 0.625, 0.125, 0.625, 0.0625, 0.625, 0.0625, 0.625, 0.125, 0.625, 0.0625, 0.625, 0.125, 0.625, 0.125, 0.625, 0.0625, 0.625, 0.1875, 0.625, 0.1875, 0.625, 0.1875, 0.625, 0.1875, 0.625, 0.0625, 0.625, 0.0625, 0.625, 0.0625, 0.625, 0.0625, 0.625, 0.1875, 0.625, 0.1875, 0.625, 0.1875, 0.625, 0.1875, 0.625, 0.1875, 0.625, 0.125, 0.625, 0.125, 0.625, 0.1875, 0.625, 0.1875, 0.625, 0.1875, 0.625, 0.1875, 0.625, 0.1875, 0.625, 0.0625, 0.625, 0.0625, 0.625, 0.0625, 0.625, 0.0625, 0.625, 0.1875, 0.625, 0.1875, 0.625, 0.1875, 0.625, 0.1875, 0.625, 0.125, 0.625, 0.1875, 0.625, 0.1875, 0.625, 0.1874, 0.625, 0.125, 0.625, 0.125, 0.625, 0.0625, 0.625, 0.0625, 0.625, 0.125, 0.625, 0.125, 0.625, 0.0625, 0.625, 0.0625, 0.625, 0.125, 0.625, 0.125, 0.625, 0.1874, 0.625, 0.1875, 0.625, 0.1875, 0.625, 0.125, 0.625, 0.125, 0.625, 0.0625, 0.625, 0.0625, 0.625, 0.125, 0.625, 0.125, 0.625, 0.1875, 0.625, 0.1875, 0.625, 0.125, 0.625, 0.0625, 0.625, 0.0625, 0.625, 0.0625, 0.625, 0.0625, 0.625, 0.1875, 0.625, 0.125, 0.625, 0.125, 0.625, 0.1875, 0.625, 0.5, 0.625, 0.5, 0.625, 0.5, 0.625, 0.5, 0.625, 0.625, 0.625, 0.5, 0.625, 0.5, 0.625, 0.625, 0.625, 0.5, 0.625, 0.5, 0.625, 0.5, 0.625, 0.5, 0.625, 0.5, 0.625, 0.625, 0.625, 0.625, 0.625, 0.5, 0.625, 0.5, 0.625, 0.5, 0.625, 0.5, 0.625, 0.5, 0.625, 0.5, 0.625, 0.625, 0.625, 0.625, 0.625, 0.5, 0.625, 0.625, 0.625, 0.5, 0.625, 0.5, 0.625, 0.625, 0.625, 0.75, 0.625, 0.625, 0.625, 0.625, 0.625, 0.75, 0.625, 0.5, 0.625, 0.5, 0.625, 0.5, 0.625, 0.5, 0.625, 0.5, 0.625, 0.625, 0.625, 0.625, 0.625, 0.5, 0.625, 0.75, 0.625, 0.75, 0.625, 0.75, 0.625, 0.75, 0.625, 0.75, 0.625, 0.625, 0.625, 0.625, 0.625, 0.75, 0.625, 0.75, 0.625, 0.75, 0.625, 0.75, 0.625, 0.75, 0.625, 0.625, 0.625, 0.75, 0.625, 0.75, 0.625, 0.625, 0.625, 0.75, 0.625, 0.625, 0.625, 0.625, 0.625, 0.75, 0.625, 0.75, 0.625, 0.75, 0.625, 0.75, 0.625, 0.75, 0.625, 0.75, 0.625, 0.625, 0.625, 0.625, 0.625, 0.75, 0.625, 0.625, 0.625, 0.75, 0.625, 0.75, 0.625, 0.625, 0.625, 0.75, 0.625, 0.75, 0.625, 0.75, 0.625, 0.75, 0.625, 0.5, 0.625, 0.5, 0.625, 0.5, 0.625, 0.5, 0.625, 0.625, 0.625, 0.5, 0.625, 0.5, 0.625, 0.625, 0.625, 0.5, 0.625, 0.5, 0.625, 0.5, 0.625, 0.5, 0.625, 0.75, 0.625, 0.75, 0.625, 0.75, 0.625, 0.75, 0.625, 0.625, 0.625, 0.75, 0.625, 0.75, 0.625, 0.625, 0.625, 0.75, 0.625, 0.625, 0.625, 0.625, 0.625, 0.75, 0.625, 0.625, 0.625, 0.5, 0.625, 0.5, 0.625, 0.625, 0.625, 0.5, 0.625, 0.625, 0.625, 0.625, 0.625, 0.5, 0.625, 0.5, 0.625, 0.5, 0.625, 0.5, 0.625, 0.5, 0.625, 0.75, 0.625, 0.75, 0.625, 0.75, 0.625, 0.75, 0.625, 0.5, 0.625, 0.5, 0.625, 0.5, 0.625, 0.5, 0.625, 0.625, 0.625, 0.75, 0.625, 0.75, 0.625, 0.625, 0.625, 0.75, 0.625, 0.75, 0.625, 0.75, 0.625, 0.75, 0.625, 0.625, 0.625, 0.5, 0.625, 0.5, 0.625, 0.625, 0.625, 0.5, 0.625, 0.5, 0.625, 0.5, 0.625, 0.5, 0.625, 0.5, 0.625, 0.625, 0.625, 0.625, 0.625, 0.5, 0.625, 0.75, 0.625, 0.75, 0.625, 0.75, 0.625, 0.75, 0.625, 0.75, 0.625, 0.75, 0.625, 0.75, 0.625, 0.75, 0.625, 0.5, 0.625, 0.625, 0.625, 0.625, 0.625, 0.5, 0.625, 0.5, 0.625, 0.5, 0.625, 0.5, 0.625, 0.5, 0.625, 0.625, 0.625, 0.5, 0.625, 0.5, 0.625, 0.625, 0.625, 0.5, 0.625, 0.625, 0.625, 0.625, 0.625, 0.5, 0.625, 0.75, 0.625, 0.75, 0.625, 0.75, 0.625, 0.75, 0.625, 0.75, 0.625, 0.625, 0.625, 0.625, 0.625, 0.75, 0.625, 0.625, 0.625, 0.75, 0.625, 0.75, 0.625, 0.625, 0.625, 0.5, 0.625, 0.5, 0.625, 0.5, 0.625, 0.5, 0.625, 0.75, 0.625, 0.75, 0.625, 0.75, 0.625, 0.75, 0.625, 0.625, 0.625, 0.75, 0.625, 0.75, 0.625, 0.625, 0.625, 0.75, 0.625, 0.625, 0.625, 0.625, 0.625, 0.75, 0.625, 0.75, 0.625, 0.625, 0.625, 0.625, 0.625, 0.75, 0.625, 0.625, 0.625, 0.75, 0.625, 0.75, 0.625, 0.625, 0.625, 0.75, 0.625, 0.75, 0.625, 0.75, 0.625, 0.75, 0.625, 0.5, 0.625, 0.5, 0.625, 0.5, 0.625, 0.5, 0.625, 0.5, 0.625, 0.5, 0.625, 0.5, 0.625, 0.5, 0.625, 0.625, 0.625, 0.5, 0.625, 0.5, 0.625, 0.625, 0.625, 0.5, 0.625, 0.5, 0.625, 0.5, 0.625, 0.5, 0.625, 0.75, 0.625, 0.75, 0.625, 0.75, 0.625, 0.75, 0.625, 0.75, 0.625, 0.625, 0.625, 0.625, 0.625, 0.75, 0.625, 0.625, 0.625, 0.75, 0.625, 0.75, 0.625, 0.625, 0.625, 0.75, 0.625, 0.75, 0.625, 0.75, 0.625, 0.75, 0.625, 0.5, 0.625, 0.5, 0.625, 0.5, 0.625, 0.5, 0.625, 0.75, 0.625, 0.75, 0.625, 0.75, 0.625, 0.75, 0.625, 0.5, 0.625, 0.625, 0.625, 0.625, 0.625, 0.5, 0.625, 0.5, 0.625, 0.5, 0.625, 0.5, 0.625, 0.5, 0.625, 0.625, 0.625, 0.5, 0.625, 0.5, 0.625, 0.625, 0.625, 0.625, 0.625, 0.5, 0.625, 0.5, 0.625, 0.625, 0.625, 0.5, 0.625, 0.5, 0.625, 0.5, 0.625, 0.5, 0.625, 0.5, 0.625, 0.625, 0.625, 0.625, 0.625, 0.5, 0.625, 0.75, 0.625, 0.75, 0.625, 0.75, 0.625, 0.75, 0.625, 0.5, 0.625, 0.5, 0.625, 0.5, 0.625, 0.5, 0.625, 0.75, 0.625, 0.75, 0.625, 0.75, 0.625, 0.75, 0.625, 0.625, 0.625, 0.75, 0.625, 0.75, 0.625, 0.625, 0.625, 0.75, 0.625, 0.625, 0.625, 0.625, 0.625, 0.75, 0.625, 0.75, 0.625, 0.75, 0.625, 0.75, 0.625, 0.75, 0.625, 0.75, 0.625, 0.625, 0.625, 0.625, 0.625, 0.75, 0.625, 0.625, 0.625, 0.75, 0.625, 0.75, 0.625, 0.625, 0.625, 0.75, 0.625, 0.75, 0.625, 0.75, 0.625, 0.75, 0.625, 0.75, 0.625, 0.75, 0.625, 0.75, 0.625, 0.75, 0.625, 0.5, 0.625, 0.625, 0.625, 0.625, 0.625, 0.5, 0.625, 0.5, 0.625, 0.5, 0.625, 0.5, 0.625, 0.5, 0.625, 0.625, 0.625, 0.5, 0.625, 0.5, 0.625, 0.625, 0.625, 0.625, 0.625, 0.75, 0.625, 0.75, 0.625, 0.625, 0.625, 0.75, 0.625, 0.75, 0.625, 0.75, 0.625, 0.75, 0.625, 0.5, 0.625, 0.5, 0.625, 0.5, 0.625, 0.5, 0.625, 0.625, 0.625, 0.5, 0.625, 0.5, 0.625, 0.625, 0.625, 0.5, 0.625, 0.625, 0.625, 0.625, 0.625, 0.5, 0.625, 0.5, 0.625, 0.5, 0.625, 0.5, 0.625, 0.5, 0.625, 0.625, 0.625, 0.5, 0.625, 0.5, 0.625, 0.625, 0.625, 0.5, 0.625, 0.5, 0.625, 0.5, 0.625, 0.5, 0.625, 0.75, 0.625, 0.625, 0.625, 0.625, 0.625, 0.75, 0.625, 0.75, 0.625, 0.75, 0.625, 0.75, 0.625, 0.75, 0.625, 0.5, 0.625, 0.625, 0.625, 0.625, 0.625, 0.5, 0.625, 0.5, 0.625, 0.5, 0.625, 0.5, 0.625, 0.5, 0.625, 0.625, 0.625, 0.5, 0.625, 0.5, 0.625, 0.625, 0.625, 0.5, 0.625, 0.5, 0.625, 0.5, 0.625, 0.5, 0.625, 0.5, 0.625, 0.625, 0.625, 0.625, 0.625, 0.5, 0.625, 0.75, 0.625, 0.75, 0.625, 0.75, 0.625, 0.75, 0.625, 0.5, 0.625, 0.5, 0.625, 0.5, 0.625, 0.5, 0.625, 0.75, 0.625, 0.75, 0.625, 0.75, 0.625, 0.75, 0.625, 0.625, 0.625, 0.75, 0.625, 0.75, 0.625, 0.625, 0.625, 0.75, 0.625, 0.625, 0.625, 0.625, 0.625, 0.75, 0.625, 0.75, 0.625, 0.625, 0.625, 0.625, 0.625, 0.75, 0.625, 0.625, 0.625, 0.75, 0.625, 0.75, 0.625, 0.625, 0.625, 0.75, 0.625, 0.75, 0.625, 0.75, 0.625, 0.75, 0.625, 0.5, 0.625, 0.5, 0.625, 0.5, 0.625, 0.5, 0.625, 0.75, 0.625, 0.75, 0.625, 0.75, 0.625, 0.75, 0.625, 0.5, 0.625, 0.625, 0.625, 0.625, 0.625, 0.5, 0.625, 0.5, 0.625, 0.5, 0.625, 0.5, 0.625, 0.5, 0.625, 0.625, 0.625, 0.5, 0.625, 0.5, 0.625, 0.625, 0.625, 0.75, 0.625, 0.75, 0.625, 0.75, 0.625, 0.75, 0.625, 0.75, 0.625, 0.625, 0.625, 0.625, 0.625, 0.75, 0.625, 0.625, 0.625, 0.75, 0.625, 0.75, 0.625, 0.625, 0.625, 0.75, 0.625, 0.75, 0.625, 0.75, 0.625, 0.75, 0.625, 0.5, 0.625, 0.625, 0.625, 0.625, 0.625, 0.5, 0.625, 0.5, 0.625, 0.5, 0.625, 0.5, 0.625, 0.5, 0.625, 0.625, 0.625, 0.5, 0.625, 0.5, 0.625, 0.625, 0.625, 0.5, 0.625, 0.5, 0.625, 0.5, 0.625, 0.5, 1.0, 0.75, 1.0, 1.0, 0.875, 1.0, 0.875, 0.75, 0.875, 0.75, 0.875, 1.0, 0.75, 1.0, 0.75, 0.75, 0.5625, 0.75, 0.5625, 1.0, 0.5, 1.0, 0.5, 0.75, 0.5, 0.75, 0.5, 1.0, 0.375, 1.0, 0.375, 0.75, 0.375, 0.75, 0.375, 1.0, 0.25, 1.0, 0.25, 0.75, 0.4197, 0.4197, 0.25, 0.49, 0.08029, 0.4197, 0.04515, 0.3349, 0.01, 0.25, 0.08029, 0.08029, 0.25, 0.01, 0.3349, 0.04515, 0.4197, 0.08029, 0.3091, 0.3689, 0.112, 0.3055, 0.1898, 0.1208, 0.2945, 0.2005, 0.2208, 0.2622, 0.2022, 0.235, 0.2486, 0.214, 0.1692, 0.2175, 0.215, 0.3014, 0.3357, 0.1981, 0.1689, 0.08354, 0.08167, 0.3254, 0.3145, 0.3998, 0.4549, 0.1651, 0.49, 0.25, 0.125, 0.75, 0.125, 1.0, 0.0, 1.0, 0.0, 0.75, 0.125, 0.5, 0.125, 0.75, 0.0, 0.75, 0.0, 0.5, 0.375, 0.5, 0.375, 0.75, 0.25, 0.75, 0.25, 0.5, 0.5, 0.5, 0.5, 0.75, 0.375, 0.75, 0.375, 0.5, 0.5625, 0.5, 0.5625, 0.75, 0.5, 0.75, 0.5, 0.5, 0.875, 0.5, 0.875, 0.75, 0.75, 0.75, 0.75, 0.5, 1.0, 0.5, 1.0, 0.75, 0.875, 0.75, 0.875, 0.5, 0.75, 0.5, 0.75, 0.75, 0.6875, 0.75, 0.6875, 0.5, 0.75, 0.75, 0.75, 1.0, 0.6875, 1.0, 0.6875, 0.75, 0.625, 0.875, 0.625, 0.8125, 0.625, 0.8125, 0.625, 0.875, 0.625, 0.5, 0.625, 0.4375, 0.625, 0.4375, 0.625, 0.5, 0.625, 1.0, 0.625, 0.9375, 0.625, 0.9375, 0.625, 1.0, 0.625, 0.375, 0.625, 0.3125, 0.625, 0.3125, 0.625, 0.375, 0.625, 0.4375, 0.625, 0.375, 0.625, 0.375, 0.625, 0.4375, 0.625, 0.9375, 0.625, 0.875, 0.625, 0.875, 0.625, 0.9375, 0.625, 0.8125, 0.625, 0.75, 0.625, 0.75, 0.625, 0.8125, 0.625, 0.3125, 0.625, 0.25, 0.625, 0.25, 0.625, 0.3125, 0.625, 0.25, 0.625, 0.125, 0.625, 0.125, 0.625, 0.25, 0.625, 0.125, 0.625, -7.458e-11, 0.625, -3.729e-11, 0.625, 0.125, 0.5451, 0.3349, 0.51, 0.25, 0.51, 0.25, 0.5451, 0.3349, 0.625, 0.75, 0.625, 0.6488, 0.625, 0.6406, 0.625, 0.75, 0.625, 0.6013, 0.625, 0.5, 0.625, 0.5, 0.625, 0.6094, 0.25, 0.5, 0.25, 0.75, 0.25, 0.75, 0.25, 0.5, 0.5803, 0.4197, 0.5451, 0.3349, 0.5451, 0.3349, 0.5803, 0.4197, 0.125, 1.0, 0.125, 0.75, 0.125, 0.75, 0.125, 1.0, 0.01, 0.25, 0.04515, 0.3349, 0.04515, 0.3349, 0.01, 0.25, 0.04515, 0.3349, 0.08029, 0.4197, 0.08029, 0.4197, 0.04515, 0.3349, 0.25, 0.75, 0.25, 1.0, 0.25, 1.0, 0.25, 0.75, 0.125, 0.75, 0.125, 0.5, 0.125, 0.5, 0.125, 0.75, 0.4549, 0.1651, 0.3145, 0.3998, 0.08167, 0.3254, 0.1689, 0.08354, 0.3357, 0.1981, 0.215, 0.3014, 0.1692, 0.2175, 0.2486, 0.214, 0.2022, 0.235, 0.2208, 0.2622, 0.2945, 0.2005, 0.1898, 0.1208, 0.112, 0.3055, 0.3091, 0.3689, 0.4197, 0.08029, 0.4549, 0.1651, 0.3145, 0.3998, 0.08167, 0.3254, 0.1689, 0.08354, 0.3357, 0.1981, 0.215, 0.3014, 0.1692, 0.2175, 0.2486, 0.214, 0.2022, 0.235, 0.2208, 0.2622, 0.2945, 0.2005, 0.1898, 0.1208, 0.112, 0.3055, 0.3091, 0.3689, 0.4197, 0.08029, 0.0, 0.0, 0.0, 0.0, 0.0, 0.0, 0.0, 0.0, 0.0, 0.0, 0.0, 0.0, 0.0, 0.0, 0.0, 0.0, 0.0, 0.0, 0.0, 0.0, 0.0, 0.0, 0.0, 0.0, 0.0, 0.0, 0.0, 0.0, 0.0, 0.0, 0.0, 0.0, 0.0, 0.0, 0.0, 0.0, 0.0, 0.0, 0.0, 0.0, 0.0, 0.0, 0.0, 0.0, 0.0, 0.0, 0.0, 0.0])
me_cube_001.materials.append(mat_material_001)
me_cube_001.materials.append(mat_material_002)
me_cube_001.materials.append(mat_material_003)
me_cube_001.materials.append(mat_material_004)
me_cube_001.use_remesh_preserve_volume = False
me_cube_001.use_remesh_preserve_attributes = False
me_cube_001.use_mirror_vertex_groups = False
me_cube_001.update()

# ---- objects
ob_cube = bpy.data.objects.new('Cube', me_cube_001)

# ---- transforms, parenting, visibility, modifiers, constraints
ob_cube.location = (-1.863e-09, -2.98e-08, 0.0)
ob_cube.rotation_euler = (0.001577, -0.00645, -0.0007895)
ob_cube.scale = (0.2479, 0.09727, 4.428)
ob_cube.lineart.crease_threshold = 0.0

# ---- collection membership
col_collection.objects.link(ob_cube)

# ---- scene / render settings (as saved in the file)
scene.frame_start = 1; scene.frame_end = 250; scene.frame_set(1)
scene.render.engine = 'BLENDER_EEVEE_NEXT'
scene.cycles.use_denoising = False
scene.cycles.samples = 128
scene.cycles.sampling_pattern = 'TABULATED_SOBOL'
scene.cycles.use_adaptive_sampling = False
scene.cycles.use_light_tree = False
scene.view_settings.view_transform = 'Filmic'
bpy.context.view_layer.update()

# ---- added for rendering (the .blend has no active camera and no usable light): camera, sun
cam_auto = bpy.data.cameras.new('AutoCamera')
cam_auto.lens = 50.0
cam_auto.sensor_width = 36.0
cam_auto.clip_end = 1000.0
ob_auto_camera = bpy.data.objects.new('AutoCamera', cam_auto)
scene.collection.objects.link(ob_auto_camera)
ob_auto_camera.location = (6.39395, -7.98886, 8.45966)
ob_auto_camera.rotation_euler = (1.09748, -7.21219e-08, 0.694738)
scene.camera = ob_auto_camera
light_auto_sun = bpy.data.lights.new('AutoSun', 'SUN')
light_auto_sun.energy = 3.0
light_auto_sun.angle = 0.0523599
ob_auto_sun = bpy.data.objects.new('AutoSun', light_auto_sun)
scene.collection.objects.link(ob_auto_sun)
ob_auto_sun.rotation_euler = (0.872665, 0.174533, 0.523599)
bpy.context.view_layer.update()
